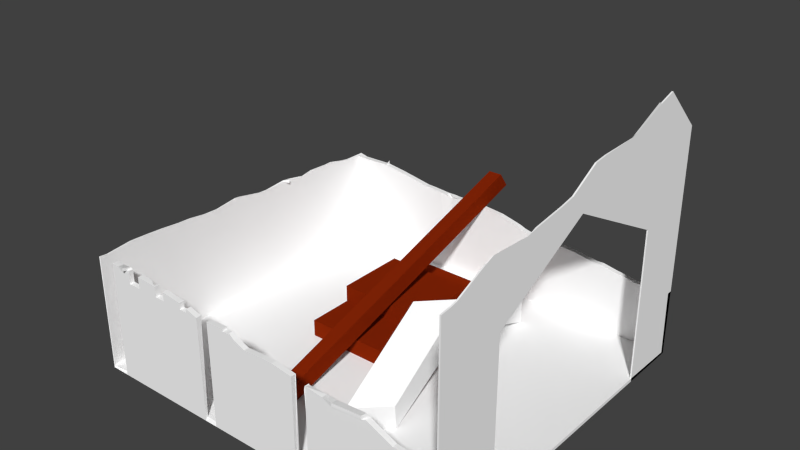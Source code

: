 # Source: babilonic_academy_construction1.blend  (saved by Blender 2.75.0; exported with 4.5.12 LTS)
import bpy
from mathutils import Matrix  # noqa: F401  (used for matrix-valued properties, if any)

bpy.ops.wm.read_factory_settings(use_empty=True)
scene = bpy.context.scene
scene.name = 'Scene'

# ---- collections
col_collection_1 = bpy.data.collections.new('Collection 1'); scene.collection.children.link(col_collection_1)

# ---- materials (node trees are filled in below, after node groups)
mat_greek_academy_wood = bpy.data.materials.new('greek_academy_wood')
mat_greek_academy_wood.alpha_threshold = 0.0
mat_greek_academy_wood.use_transparent_shadow = False
mat_greek_academy_wood.diffuse_color = (0.2346, 0.0185, 0.002125, 1.0)
mat_greek_academy_wood.roughness = 0.5
mat_greek_academy_details3 = bpy.data.materials.new('greek_academy_details3')
mat_greek_academy_details3.alpha_threshold = 0.0
mat_greek_academy_details3.use_transparent_shadow = False
mat_greek_academy_details3.diffuse_color = (1.0, 1.0, 1.0, 1.0)
mat_greek_academy_details3.roughness = 0.5

# ---- material node trees

# ---- world
world_world = bpy.data.worlds.new('World'); scene.world = world_world
world_world.color = (0.05088, 0.05088, 0.05088)
world_world.use_sun_shadow = False
world_world.sun_shadow_jitter_overblur = 0.0
world_world.cycles.sampling_method = 'MANUAL'
world_world.cycles.sample_map_resolution = 256

# ---- meshes
me_plane_002 = bpy.data.meshes.new('Plane.002')
me_plane_002.from_pydata([(2.67, 1.904, 1.465), (2.67, 1.472, 2.442), (2.67, 0.006471, 2.442), (2.67, 0.006471, 1.465), (2.67, 2.251, 1.465), (2.67, 1.74, 2.442), (2.67, 2.917, 2.442), (2.67, 3.193, 1.465), (2.67, 3.203, 1.631), (2.67, 3.198, 1.646), (2.67, 3.151, 1.765), (2.67, 2.951, 2.206), (2.67, 2.932, 2.3), (2.67, 3.018, -1.979e-07), (2.67, 3.427, -2.247e-07), (2.67, 3.3, 0.2267), (2.67, 3.263, 0.4219), (2.67, 3.201, 0.89), (2.67, 3.17, 1.059), (2.67, 2.188, -1.587), (2.67, 3.801, -1.587), (2.67, 3.793, -1.56), (2.67, 3.611, -1.06), (2.67, 3.585, -0.9634), (2.67, 3.559, -0.3908), (2.67, 3.538, -0.1973), (2.67, 1.74, -2.442), (2.67, 3.262, -2.442), (2.67, 3.869, -1.824), (2.67, 1.85, -1.587), (2.67, 1.472, -2.442), (2.67, 0.006471, -1.587), (2.67, 0.006471, -2.442), (2.624, 3.791, -1.615), (2.653, 3.582, -1.002), (2.615, 3.125, 1.086), (2.665, 3.199, 1.651), (0.5157, 0.7235, 0.1692), (0.517, 1.19, 0.1872), (0.615, 0.04966, 1.559), (0.616, 0.3973, 1.572), (0.4043, 0.04998, -1.391), (0.4052, 0.3878, -1.378), (0.9343, 1.19, -0.2321), (0.933, 0.7235, -0.2501), (1.032, 0.04966, 1.14), (1.033, 0.3973, 1.153), (0.8216, 0.04998, -1.81), (0.8225, 0.3878, -1.797), (-1.141, 0.2941, -0.7573), (0.1611, 0.2941, -0.7573), (-1.141, 0.2941, 0.2673), (0.1611, 0.2941, 0.2673), (0.1611, 0.0541, -0.7573), (-1.141, 0.0541, -0.7573), (-1.141, 0.0541, 0.2673), (0.1611, 0.0541, 0.2673), (-0.5552, 0.2941, -0.7573), (-0.5552, 0.2941, 0.2673), (-0.5552, 0.0541, -0.7573), (-0.5552, 0.0541, 0.2673), (-0.4478, 0.2941, -0.7573), (-0.4478, 0.2941, 0.2673), (-0.4478, 0.0541, -0.7573), (-0.4478, 0.0541, 0.2673), (-1.141, 0.2941, -1.942), (0.1611, 0.2941, -1.942), (-1.141, 0.2941, -0.9175), (0.1611, 0.2941, -0.9175), (0.1611, 0.0541, -1.942), (-1.141, 0.0541, -1.942), (-1.141, 0.0541, -0.9175), (0.1611, 0.0541, -0.9175), (-0.5552, 0.2941, -1.942), (-0.5552, 0.2941, -0.9175), (-0.5552, 0.0541, -1.942), (-0.5552, 0.0541, -0.9175), (-0.4478, 0.2941, -1.942), (-0.4478, 0.2941, -0.9175), (-0.4478, 0.0541, -1.942), (-0.4478, 0.0541, -0.9175), (-1.141, 0.5347, -1.417), (0.1611, 0.5347, -1.417), (-1.141, 0.5347, -0.3919), (0.1611, 0.5347, -0.3919), (0.1611, 0.2947, -1.417), (-1.141, 0.2947, -1.417), (-1.141, 0.2947, -0.3919), (0.1611, 0.2947, -0.3919), (-0.5552, 0.5347, -1.417), (-0.5552, 0.5347, -0.3919), (-0.5552, 0.2947, -1.417), (-0.5552, 0.2947, -0.3919), (-0.4478, 0.5347, -1.417), (-0.4478, 0.5347, -0.3919), (-0.4478, 0.2947, -1.417), (-0.4478, 0.2947, -0.3919), (-0.2606, 1.433, -2.904), (-0.463, 1.429, -2.907), (-0.4625, 0.06059, 1.525), (-0.2601, 0.0647, 1.528), (-0.2614, 1.65, -2.753), (-0.4638, 1.646, -2.756), (-0.4633, 0.2784, 1.676), (-0.2609, 0.2825, 1.679), (-0.4627, 0.6762, -0.4693), (-0.2603, 0.6803, -0.4668), (-0.4635, 0.8939, -0.318), (-0.2611, 0.8981, -0.3155), (-0.4627, 0.789, -0.8349), (-0.2603, 0.7931, -0.8324), (-0.4636, 1.007, -0.6837), (-0.2612, 1.011, -0.6812), (-2.67, 1.425, -2.442), (-2.67, 0.006471, -2.442), (-2.67, 0.006471, -1.587), (-2.67, 1.509, -1.587), (-2.67, 1.507, -1.619), (-2.67, 1.509, -1.745), (-2.67, 1.451, -1.993), (-2.67, 1.432, -2.116), (-2.67, 1.425, -2.432), (-2.403, 1.401, -2.442), (-2.403, 0.006471, -2.442), (-2.662, 1.423, -2.442), (-2.549, 1.398, -2.442), (-2.403, 0.006471, -1.587), (-2.67, 0.006471, -4.243e-10), (-2.67, 1.592, -1.044e-07), (-2.67, 1.538, -0.2761), (-2.67, 1.532, -0.4137), (-2.67, 1.558, -0.7423), (-2.67, 1.549, -0.8375), (-2.67, 1.493, -1.135), (-2.67, 1.523, -1.322), (-2.099, 1.408, -2.442), (-2.099, 0.006471, -2.442), (-2.109, 1.408, -2.442), (-2.099, 1.408, -2.442), (-2.403, 0.006471, -4.243e-10), (-2.099, 0.006471, -1.587), (-2.67, 0.006471, 1.465), (-2.67, 1.656, 1.465), (-2.67, 1.629, 1.177), (-2.67, 1.621, 0.9902), (-2.67, 1.588, 0.7425), (-2.67, 1.58, 0.5204), (-2.67, 1.62, 0.1801), (-2.67, 1.612, 0.09909), (-1.916, 1.384, -2.442), (-1.916, 0.006471, -2.442), (-2.403, 0.006471, 1.465), (-2.099, 0.006471, -4.243e-10), (-1.916, 0.006471, -1.587), (-2.67, 1.472, 2.442), (-2.67, 1.679, 1.972), (-2.67, 1.68, 1.97), (-2.67, 1.677, 1.862), (-2.67, 1.668, 1.662), (-2.67, 1.657, 1.486), (-2.67, 0.006471, 2.442), (-1.606, 1.336, -2.442), (-1.606, 0.006471, -2.442), (-1.789, 1.367, -2.442), (-1.667, 1.346, -2.442), (-2.403, 0.006471, 2.442), (-2.099, 0.006471, 1.465), (-1.916, 0.006471, -4.243e-10), (-1.606, 0.006471, -1.587), (-2.67, 0.006471, 2.442), (-2.67, 1.655, 2.442), (-2.67, 1.651, 2.419), (-2.67, 1.645, 2.324), (-1.461, 1.311, -2.442), (-1.461, 0.006471, -2.442), (-2.403, 0.006471, 2.442), (-2.099, 0.006471, 2.442), (-1.916, 0.006471, 1.465), (-1.606, 0.006471, -4.243e-10), (-1.461, 0.006471, -1.587), (-2.67, 1.472, 2.442), (-2.67, 1.655, 2.442), (-1.171, 1.281, -2.442), (-1.171, 0.006471, -2.442), (-1.33, 1.288, -2.442), (-1.23, 1.285, -2.442), (-2.403, 1.472, 2.442), (-2.099, 1.472, 2.442), (-2.403, 1.472, 2.442), (-1.916, 0.006471, 2.442), (-1.606, 0.006471, 1.465), (-1.461, 0.006471, -4.243e-10), (-1.171, 0.006471, -1.587), (-2.67, 0.006471, 2.442), (-2.403, 0.006471, 2.442), (-2.67, 1.655, 2.442), (-1.055, 1.273, -2.442), (-1.055, 0.006471, -2.442), (-2.403, 1.472, 2.442), (-1.916, 1.472, 2.442), (-2.403, 1.646, 2.442), (-2.099, 1.647, 2.442), (-2.129, 1.651, 2.442), (-2.292, 1.647, 2.442), (-1.606, 0.006471, 2.442), (-1.461, 0.006471, 1.465), (-1.171, 0.006471, -4.243e-10), (-1.055, 0.006471, -1.587), (-2.67, 1.472, 2.442), (-2.67, 1.655, 2.442), (-0.8811, 1.267, -2.442), (-0.8811, 0.006471, -2.442), (-0.9487, 1.265, -2.442), (-2.403, 1.646, 2.442), (-2.403, 1.646, 2.442), (-2.403, 1.646, 2.442), (-2.403, 1.646, 2.442), (-1.606, 1.472, 2.442), (-1.461, 0.006471, 2.442), (-1.171, 0.006471, 1.465), (-1.055, 0.006471, -4.243e-10), (-0.8811, 0.006471, -1.587), (-2.67, 1.655, 2.442), (-0.7035, 1.263, -2.442), (-0.7035, 0.006471, -2.442), (-0.8441, 1.268, -2.442), (-0.7686, 1.262, -2.442), (-1.461, 1.472, 2.442), (-1.916, 1.637, 2.442), (-1.606, 1.618, 2.442), (-1.642, 1.621, 2.442), (-1.653, 1.622, 2.442), (-1.751, 1.629, 2.442), (-1.171, 0.006471, 2.442), (-1.055, 0.006471, 1.465), (-0.8811, 0.006471, -4.243e-10), (-0.7035, 0.006471, -1.587), (-0.4337, 1.265, -2.442), (-0.4337, 0.006471, -2.442), (-1.171, 1.472, 2.442), (-1.055, 0.006471, 2.442), (-0.8811, 0.006471, 1.465), (-0.7035, 0.006471, -4.243e-10), (-0.4337, 0.006471, -1.587), (-0.3257, 1.262, -2.442), (-0.3257, 0.006471, -2.442), (-0.3633, 1.266, -2.442), (-1.055, 1.472, 2.442), (-1.461, 1.599, 2.442), (-1.171, 1.561, 2.442), (-1.181, 1.564, 2.442), (-1.291, 1.576, 2.442), (-0.8811, 0.006471, 2.442), (-0.7035, 0.006471, 1.465), (-0.4337, 0.006471, -4.243e-10), (-0.3257, 0.006471, -1.587), (-0.03423, 1.233, -2.442), (-0.03423, 0.006471, -2.442), (-0.253, 1.253, -2.442), (-0.8811, 1.472, 2.442), (-0.7035, 0.006471, 2.442), (-0.4337, 0.006471, 1.465), (-0.3257, 0.006471, -4.243e-10), (-0.03423, 0.006471, -1.587), (0.06778, 1.215, -2.442), (0.06778, 0.006471, -2.442), (0.01281, 1.229, -2.442), (-1.055, 1.526, 2.442), (-0.8811, 1.473, 2.442), (-0.4337, 0.006471, 2.442), (-0.3257, 0.006471, 1.465), (-0.03423, 0.006471, -4.243e-10), (0.06778, 0.006471, -1.587), (0.3568, 1.139, -2.442), (0.3568, 0.006471, -2.442), (0.302, 1.159, -2.442), (-0.4337, 1.472, 2.442), (-0.7035, 1.472, 2.442), (-0.3257, 0.006471, 2.442), (-0.03423, 0.006471, 1.465), (0.06778, 0.006471, -4.243e-10), (0.3568, 0.006471, -1.587), (0.4724, 1.106, -2.442), (0.4724, 0.006471, -2.442), (0.4056, 1.12, -2.442), (-0.3257, 1.472, 2.442), (-0.7035, 1.488, 2.442), (-0.4337, 1.503, 2.442), (-0.6912, 1.489, 2.442), (-0.03423, 0.006471, 2.442), (0.06778, 0.006471, 1.465), (0.3568, 0.006471, -4.243e-10), (0.4724, 0.006471, -1.587), (0.6459, 1.067, -2.442), (0.6459, 0.006471, -2.442), (-0.3028, 1.472, 2.442), (-0.03423, 1.366, 2.442), (-0.08903, 1.363, 2.442), (-0.2454, 1.426, 2.442), (0.06778, 0.006471, 2.442), (0.3568, 0.006471, 1.465), (0.4724, 0.006471, -4.243e-10), (0.6459, 0.006471, -1.587), (0.8483, 1.041, -2.442), (0.8483, 0.006471, -2.442), (0.7182, 1.051, -2.442), (0.8345, 1.038, -2.442), (-0.3257, 1.49, 2.442), (0.06778, 1.372, 2.442), (0.3568, 0.006471, 2.442), (0.4724, 0.006471, 1.465), (0.6459, 0.006471, -4.243e-10), (0.8483, 0.006471, -1.587), (1.158, 1.077, -2.442), (1.158, 0.006471, -2.442), (1.07, 1.085, -2.442), (0.3568, 1.378, 2.442), (0.3483, 1.379, 2.442), (0.1904, 1.379, 2.442), (0.4724, 0.006471, 2.442), (0.6459, 0.006471, 1.465), (0.8483, 0.006471, -4.243e-10), (1.158, 0.006471, -1.587), (1.282, 1.064, -2.442), (1.282, 0.006471, -2.442), (1.25, 1.069, -2.442), (0.4724, 1.361, 2.442), (0.6459, 0.006471, 2.442), (0.8483, 0.006471, 1.465), (1.158, 0.006471, -4.243e-10), (1.282, 0.006471, -1.587), (1.616, 1.019, -2.442), (1.616, 0.006471, -2.442), (1.573, 1.018, -2.442), (0.6459, 1.336, 2.442), (0.8483, 0.006471, 2.442), (1.158, 0.006471, 1.465), (1.282, 0.006471, -4.243e-10), (1.616, 0.006471, -1.587), (1.733, 1.009, -2.442), (1.733, 0.006471, -2.442), (1.671, 1.021, -2.442), (0.6459, 0.006471, 2.442), (0.6459, 1.336, 2.442), (0.8483, 0.006471, 2.442), (1.158, 0.006471, 2.442), (1.282, 0.006471, 1.465), (1.616, 0.006471, -4.243e-10), (1.733, 0.006471, -1.587), (2.065, 0.9588, -2.442), (2.065, 0.006471, -2.442), (1.89, 0.9802, -2.442), (0.6459, 1.336, 2.442), (0.8483, 1.307, 2.442), (0.8483, 1.307, 2.442), (0.8483, 1.307, 2.442), (1.158, 1.271, 2.442), (1.106, 1.276, 2.442), (0.8558, 1.306, 2.442), (1.282, 0.006471, 2.442), (1.616, 0.006471, 1.465), (1.733, 0.006471, -4.243e-10), (2.065, 0.006471, -1.587), (2.181, 0.9388, -2.442), (2.181, 0.006471, -2.442), (2.114, 0.9529, -2.442), (1.282, 1.258, 2.442), (1.28, 1.258, 2.442), (1.616, 0.006471, 2.442), (1.733, 0.006471, 1.465), (2.065, 0.006471, -4.243e-10), (2.181, 0.006471, -1.587), (2.397, 0.9472, -2.442), (2.397, 0.006471, -2.442), (2.197, 0.9355, -2.442), (1.616, 1.283, 2.442), (1.31, 1.262, 2.442), (1.733, 0.006471, 2.442), (2.065, 0.006471, 1.465), (2.181, 0.006471, -4.243e-10), (2.397, 0.006471, -1.587), (2.67, 0.956, -2.442), (2.67, 0.006471, -2.442), (2.59, 0.9586, -2.442), (1.733, 1.272, 2.442), (1.722, 1.278, 2.442), (1.687, 1.288, 2.442), (2.065, 0.006471, 2.442), (2.181, 0.006471, 1.465), (2.397, 0.006471, -4.243e-10), (2.67, 0.006471, -1.587), (2.065, 1.122, 2.442), (2.181, 0.006471, 2.442), (2.397, 0.006471, 1.465), (2.67, 0.006471, -4.243e-10), (2.181, 1.108, 2.442), (2.083, 1.114, 2.442), (2.397, 0.006471, 2.442), (2.67, 0.006471, 1.465), (2.397, 1.117, 2.442), (2.197, 1.106, 2.442), (2.67, 0.006471, 2.442), (-0.8537, 1.265, -2.391), (0.8477, 1.301, 2.372), (-2.101, 1.408, -2.449), (-2.134, 1.657, 2.505), (-1.637, 1.621, 2.423), (-2.598, 1.566, -0.8132), (-1.303, 1.597, 2.558), (1.689, 1.288, 2.481), (1.276, 1.26, 2.488), (2.651, 1.904, 1.465), (2.651, 1.472, 2.442), (2.651, 0.006471, 2.442), (2.651, 0.006471, 1.465), (2.651, 2.251, 1.465), (2.651, 1.74, 2.442), (2.651, 2.917, 2.442), (2.659, 3.154, 1.47), (2.659, 3.163, 1.628), (2.655, 3.171, 1.625), (2.651, 3.149, 1.763), (2.651, 2.951, 2.206), (2.651, 2.932, 2.3), (2.651, 3.018, -1.979e-07), (2.651, 3.427, -2.247e-07), (2.651, 3.3, 0.2267), (2.651, 3.263, 0.4219), (2.651, 3.201, 0.89), (2.654, 3.146, 1.062), (2.651, 2.188, -1.587), (2.651, 3.801, -1.587), (2.654, 3.77, -1.579), (2.658, 3.577, -1.086), (2.652, 3.568, -0.9739), (2.651, 3.559, -0.3908), (2.651, 3.538, -0.1973), (2.651, 1.74, -2.442), (2.651, 3.262, -2.442), (2.651, 3.869, -1.824), (2.651, 1.85, -1.587), (2.651, 1.472, -2.442), (2.651, 0.006471, -1.587), (2.651, 0.006471, -2.442), (2.627, 3.75, -1.649), (2.658, 3.539, -1.031), (2.621, 3.079, 1.091), (2.664, 3.154, 1.629), (0.5158, 0.7715, 0.171), (0.5169, 1.142, 0.1853), (0.6128, 0.09254, 1.528), (0.6114, 0.3775, 1.509), (0.4067, 0.09165, -1.356), (0.4096, 0.3656, -1.316), (0.9232, 1.151, -0.2226), (0.9172, 0.7484, -0.2332), (1.02, 0.0854, 1.124), (1.018, 0.3818, 1.115), (0.8134, 0.08471, -1.771), (0.8144, 0.3704, -1.737), (-1.13, 0.2664, -0.7158), (0.15, 0.2664, -0.7158), (-1.13, 0.2664, 0.2257), (0.15, 0.2664, 0.2257), (0.15, 0.08182, -0.7158), (-1.13, 0.08182, -0.7158), (-1.13, 0.08182, 0.2257), (0.15, 0.08182, 0.2257), (-0.5552, 0.2602, -0.7064), (-0.5552, 0.2602, 0.2164), (-0.5552, 0.08804, -0.7064), (-0.5552, 0.08804, 0.2164), (-0.4478, 0.2602, -0.7064), (-0.4478, 0.2602, 0.2164), (-0.4478, 0.08804, -0.7064), (-0.4478, 0.08804, 0.2164), (-1.13, 0.2664, -1.901), (0.15, 0.2664, -1.901), (-1.13, 0.2664, -0.9591), (0.15, 0.2664, -0.9591), (0.15, 0.08182, -1.901), (-1.13, 0.08182, -1.901), (-1.13, 0.08182, -0.9591), (0.15, 0.08182, -0.9591), (-0.5552, 0.2602, -1.891), (-0.5552, 0.2602, -0.9684), (-0.5552, 0.08804, -1.891), (-0.5552, 0.08804, -0.9684), (-0.4478, 0.2602, -1.891), (-0.4478, 0.2602, -0.9684), (-0.4478, 0.08804, -1.891), (-0.4478, 0.08804, -0.9684), (-1.13, 0.5069, -1.375), (0.15, 0.5069, -1.375), (-1.13, 0.5069, -0.4335), (0.15, 0.5069, -0.4335), (0.15, 0.3224, -1.375), (-1.13, 0.3224, -1.375), (-1.13, 0.3224, -0.4335), (0.15, 0.3224, -0.4335), (-0.5552, 0.5007, -1.366), (-0.5552, 0.5007, -0.4428), (-0.5552, 0.3286, -1.366), (-0.5552, 0.3286, -0.4428), (-0.4478, 0.5007, -1.366), (-0.4478, 0.5007, -0.4428), (-0.4478, 0.3286, -1.366), (-0.4478, 0.3286, -0.4428), (-0.2742, 1.418, -2.858), (-0.4494, 1.415, -2.86), (-0.4489, 0.07512, 1.479), (-0.2736, 0.07868, 1.481), (-0.2724, 1.613, -2.733), (-0.4526, 1.61, -2.735), (-0.4521, 0.2651, 1.621), (-0.2719, 0.2687, 1.623), (-0.4435, 0.6766, -0.469), (-0.2795, 0.6799, -0.467), (-0.4498, 0.8634, -0.3393), (-0.2746, 0.867, -0.3371), (-0.4435, 0.7894, -0.8347), (-0.2795, 0.7927, -0.8326), (-0.4499, 0.9763, -0.7049), (-0.2746, 0.9798, -0.7027), (-2.66, 1.396, -2.401), (-2.659, 0.03418, -2.4), (-2.656, 0.04041, -1.587), (-2.651, 1.509, -1.587), (-2.651, 1.507, -1.619), (-2.651, 1.509, -1.745), (-2.651, 1.451, -1.993), (-2.651, 1.432, -2.116), (-2.652, 1.407, -2.433), (-2.403, 1.401, -2.37), (-2.403, 0.04041, -2.391), (-2.662, 1.418, -2.37), (-2.549, 1.398, -2.37), (-2.403, 0.05447, -1.587), (-2.656, 0.04041, -2.65e-09), (-2.651, 1.592, -1.044e-07), (-2.651, 1.538, -0.2761), (-2.651, 1.532, -0.4137), (-2.652, 1.539, -0.7382), (-2.653, 1.529, -0.8332), (-2.651, 1.493, -1.135), (-2.651, 1.523, -1.322), (-2.099, 1.408, -2.37), (-2.099, 0.04041, -2.391), (-2.109, 1.411, -2.37), (-2.099, 1.419, -2.372), (-2.403, 0.05447, -3.571e-09), (-2.099, 0.05447, -1.587), (-2.656, 0.04041, 1.465), (-2.651, 1.656, 1.465), (-2.651, 1.629, 1.177), (-2.651, 1.621, 0.9902), (-2.651, 1.588, 0.7425), (-2.651, 1.58, 0.5204), (-2.651, 1.62, 0.1801), (-2.651, 1.612, 0.09909), (-1.916, 1.384, -2.37), (-1.916, 0.04041, -2.391), (-2.403, 0.05447, 1.465), (-2.099, 0.05447, -3.571e-09), (-1.916, 0.05447, -1.587), (-2.651, 1.472, 2.442), (-2.651, 1.679, 1.972), (-2.651, 1.68, 1.97), (-2.651, 1.677, 1.862), (-2.651, 1.668, 1.662), (-2.651, 1.657, 1.486), (-2.656, 0.04041, 2.442), (-1.606, 1.336, -2.37), (-1.606, 0.04041, -2.391), (-1.789, 1.367, -2.37), (-1.667, 1.346, -2.37), (-2.403, 0.0494, 2.41), (-2.099, 0.05447, 1.465), (-1.916, 0.05447, -3.571e-09), (-1.606, 0.05447, -1.587), (-2.656, 0.01525, 2.393), (-2.651, 1.655, 2.442), (-2.651, 1.651, 2.419), (-2.651, 1.645, 2.324), (-1.461, 1.311, -2.37), (-1.461, 0.04041, -2.391), (-2.39, 0.0157, 2.39), (-2.099, 0.04041, 2.391), (-1.916, 0.05447, 1.465), (-1.606, 0.05447, -3.571e-09), (-1.461, 0.05447, -1.587), (-2.656, 1.473, 2.392), (-2.656, 1.656, 2.392), (-1.171, 1.281, -2.37), (-1.171, 0.04041, -2.391), (-1.33, 1.288, -2.37), (-1.23, 1.285, -2.37), (-2.39, 1.473, 2.389), (-2.099, 1.472, 2.37), (-2.403, 1.472, 2.37), (-1.916, 0.04041, 2.391), (-1.606, 0.05447, 1.465), (-1.461, 0.05447, -3.571e-09), (-1.171, 0.05447, -1.587), (-2.656, 0.01525, 2.393), (-2.39, 0.0157, 2.39), (-2.656, 1.656, 2.392), (-1.055, 1.273, -2.37), (-1.055, 0.04041, -2.391), (-2.39, 1.473, 2.389), (-1.916, 1.472, 2.37), (-2.403, 1.646, 2.37), (-2.099, 1.647, 2.37), (-2.129, 1.668, 2.375), (-2.292, 1.648, 2.37), (-1.606, 0.04041, 2.391), (-1.461, 0.05447, 1.465), (-1.171, 0.05447, -3.571e-09), (-1.055, 0.05447, -1.587), (-2.656, 1.473, 2.392), (-2.656, 1.656, 2.392), (-0.8809, 1.232, -2.393), (-0.8811, 0.04041, -2.391), (-0.9487, 1.263, -2.37), (-2.39, 1.647, 2.389), (-2.39, 1.647, 2.389), (-2.39, 1.647, 2.389), (-2.39, 1.647, 2.389), (-1.606, 1.472, 2.37), (-1.461, 0.04041, 2.391), (-1.171, 0.05447, 1.465), (-1.055, 0.05447, -3.571e-09), (-0.8811, 0.05447, -1.587), (-2.656, 1.656, 2.392), (-0.7035, 1.263, -2.37), (-0.7035, 0.04041, -2.391), (-0.8443, 1.232, -2.394), (-0.7686, 1.26, -2.37), (-1.461, 1.472, 2.37), (-1.916, 1.637, 2.37), (-1.606, 1.618, 2.37), (-1.643, 1.592, 2.385), (-1.653, 1.588, 2.39), (-1.751, 1.629, 2.37), (-1.171, 0.04041, 2.391), (-1.055, 0.05447, 1.465), (-0.8811, 0.05447, -3.571e-09), (-0.7035, 0.05447, -1.587), (-0.4337, 1.265, -2.37), (-0.4337, 0.04041, -2.391), (-1.171, 1.472, 2.37), (-1.055, 0.04041, 2.391), (-0.8811, 0.05447, 1.465), (-0.7035, 0.05447, -3.571e-09), (-0.4337, 0.05447, -1.587), (-0.3257, 1.262, -2.37), (-0.3257, 0.04041, -2.391), (-0.3633, 1.266, -2.37), (-1.055, 1.472, 2.37), (-1.461, 1.599, 2.37), (-1.171, 1.561, 2.37), (-1.181, 1.564, 2.37), (-1.291, 1.576, 2.37), (-0.8811, 0.0494, 2.41), (-0.7035, 0.05447, 1.465), (-0.4337, 0.05447, -3.571e-09), (-0.3257, 0.05447, -1.587), (-0.03423, 1.233, -2.37), (-0.03423, 0.04041, -2.391), (-0.253, 1.253, -2.37), (-0.8811, 1.472, 2.37), (-0.7035, 0.0494, 2.41), (-0.4337, 0.05447, 1.465), (-0.3257, 0.05447, -3.571e-09), (-0.03423, 0.05447, -1.587), (0.06778, 1.215, -2.37), (0.06778, 0.04041, -2.391), (0.01281, 1.229, -2.37), (-1.055, 1.526, 2.37), (-0.8811, 1.473, 2.37), (-0.4337, 0.04041, 2.391), (-0.3257, 0.05447, 1.465), (-0.03423, 0.05447, -3.571e-09), (0.06778, 0.05447, -1.587), (0.3568, 1.139, -2.37), (0.3568, 0.04041, -2.391), (0.302, 1.159, -2.37), (-0.4337, 1.472, 2.37), (-0.7035, 1.472, 2.37), (-0.3257, 0.04041, 2.391), (-0.03423, 0.05447, 1.465), (0.06778, 0.05447, -3.571e-09), (0.3568, 0.05447, -1.587), (0.4724, 1.106, -2.37), (0.4724, 0.04041, -2.391), (0.4056, 1.12, -2.37), (-0.3257, 1.472, 2.37), (-0.7035, 1.488, 2.37), (-0.4337, 1.503, 2.37), (-0.6912, 1.489, 2.37), (-0.03423, 0.04041, 2.391), (0.06778, 0.05447, 1.465), (0.3568, 0.05447, -3.571e-09), (0.4724, 0.05447, -1.587), (0.6459, 1.067, -2.37), (0.6459, 0.04041, -2.391), (-0.3028, 1.472, 2.37), (-0.03423, 1.366, 2.37), (-0.08903, 1.363, 2.37), (-0.2454, 1.426, 2.37), (0.06778, 0.04041, 2.391), (0.3568, 0.05447, 1.465), (0.4724, 0.05447, -3.571e-09), (0.6459, 0.05447, -1.587), (0.8483, 1.041, -2.37), (0.8483, 0.04041, -2.391), (0.7182, 1.051, -2.37), (0.8345, 1.038, -2.37), (-0.3257, 1.49, 2.37), (0.06778, 1.372, 2.37), (0.3568, 0.04041, 2.391), (0.4724, 0.05447, 1.465), (0.6459, 0.05447, -3.571e-09), (0.8483, 0.05447, -1.587), (1.158, 1.077, -2.37), (1.158, 0.04041, -2.391), (1.07, 1.085, -2.37), (0.3568, 1.378, 2.37), (0.3483, 1.379, 2.37), (0.1904, 1.379, 2.37), (0.4724, 0.04041, 2.391), (0.6459, 0.05447, 1.465), (0.8483, 0.05447, -3.571e-09), (1.158, 0.05447, -1.587), (1.282, 1.064, -2.37), (1.282, 0.04041, -2.391), (1.25, 1.069, -2.37), (0.4724, 1.361, 2.37), (0.6459, 0.0494, 2.41), (0.8483, 0.05447, 1.465), (1.158, 0.05447, -3.571e-09), (1.282, 0.05447, -1.587), (1.616, 1.019, -2.37), (1.616, 0.04041, -2.391), (1.573, 1.018, -2.37), (0.6459, 1.336, 2.37), (0.8483, 0.0494, 2.41), (1.158, 0.05447, 1.465), (1.282, 0.05447, -3.571e-09), (1.616, 0.05447, -1.587), (1.733, 1.009, -2.37), (1.733, 0.04041, -2.391), (1.671, 1.021, -2.37), (0.6413, 0.01856, 2.374), (0.6412, 1.339, 2.372), (0.8425, 0.01832, 2.376), (1.158, 0.04041, 2.391), (1.282, 0.05447, 1.465), (1.616, 0.05447, -3.571e-09), (1.733, 0.05447, -1.587), (2.065, 0.9588, -2.37), (2.065, 0.04041, -2.391), (1.89, 0.9802, -2.37), (0.6412, 1.339, 2.372), (0.8472, 1.259, 2.451), (0.8472, 1.259, 2.451), (0.8473, 1.262, 2.418), (1.159, 1.304, 2.39), (1.106, 1.277, 2.37), (0.8554, 1.289, 2.375), (1.282, 0.04041, 2.391), (1.616, 0.05447, 1.465), (1.733, 0.05447, -3.571e-09), (2.065, 0.05447, -1.587), (2.181, 0.9388, -2.37), (2.181, 0.04041, -2.391), (2.114, 0.9529, -2.37), (1.281, 1.291, 2.389), (1.279, 1.291, 2.39), (1.616, 0.04041, 2.391), (1.733, 0.05447, 1.465), (2.065, 0.05447, -3.571e-09), (2.181, 0.05447, -1.587), (2.397, 0.9472, -2.37), (2.397, 0.04041, -2.391), (2.197, 0.9355, -2.37), (1.616, 1.317, 2.391), (1.31, 1.296, 2.391), (1.733, 0.04041, 2.391), (2.065, 0.05447, 1.465), (2.181, 0.05447, -3.571e-09), (2.397, 0.05447, -1.587), (2.67, 0.956, -2.37), (2.67, 0.04041, -2.391), (2.59, 0.9586, -2.37), (1.733, 1.272, 2.37), (1.722, 1.282, 2.37), (1.687, 1.322, 2.391), (2.065, 0.04041, 2.391), (2.181, 0.05447, 1.465), (2.397, 0.05447, -3.571e-09), (2.67, 0.05447, -1.587), (2.065, 1.122, 2.37), (2.181, 0.04041, 2.391), (2.397, 0.05447, 1.465), (2.67, 0.05447, -3.571e-09), (2.181, 1.108, 2.37), (2.083, 1.114, 2.37), (2.397, 0.0494, 2.41), (2.67, 0.05447, 1.465), (2.397, 1.117, 2.37), (2.197, 1.106, 2.37), (2.67, 0.05447, 2.442), (-0.8538, 1.217, -2.398), (0.8466, 1.254, 2.381), (-2.101, 1.456, -2.448), (-2.134, 1.705, 2.494), (-1.637, 1.573, 2.423), (-2.596, 1.518, -0.8031), (-1.294, 1.597, 2.494), (1.69, 1.336, 2.479), (1.276, 1.308, 2.484)], [(406, 408), (817, 819)], [(0, 1, 2, 3), (4, 5, 1, 0), (6, 5, 4, 7, 8, 9, 10, 11, 12), (7, 4, 13, 14, 15, 16, 17, 18), (14, 13, 19, 20, 21, 22, 23, 24, 25), (20, 19, 26, 27, 28), (26, 19, 29, 30), (30, 29, 31, 32), (21, 33, 34, 22), (22, 34, 23), (36, 8, 7, 18, 35), (9, 36, 10), (8, 36, 9), (42, 38, 43, 48), (37, 41, 47, 44), (48, 43, 44, 47), (43, 46, 45, 44), (39, 37, 44, 45), (40, 39, 45, 46), (41, 42, 48, 47), (38, 40, 46, 43), (61, 50, 53, 63), (59, 60, 55, 54), (51, 49, 54, 55), (58, 51, 55, 60), (50, 52, 56, 53), (62, 58, 60, 64), (63, 64, 60, 59), (49, 57, 59, 54), (53, 56, 64, 63), (52, 62, 64, 56), (57, 61, 63, 59), (49, 51, 58, 62, 52, 50, 61, 57), (77, 66, 69, 79), (75, 76, 71, 70), (67, 65, 70, 71), (74, 67, 71, 76), (66, 68, 72, 69), (78, 74, 76, 80), (79, 80, 76, 75), (65, 73, 75, 70), (69, 72, 80, 79), (68, 78, 80, 72), (73, 77, 79, 75), (65, 67, 74, 78, 68, 66, 77, 73), (93, 82, 85, 95), (91, 92, 87, 86), (83, 81, 86, 87), (90, 83, 87, 92), (82, 84, 88, 85), (94, 90, 92, 96), (95, 96, 92, 91), (81, 89, 91, 86), (85, 88, 96, 95), (84, 94, 96, 88), (89, 93, 95, 91), (81, 83, 90, 94, 84, 82, 93, 89), (110, 97, 101, 112), (108, 107, 103, 104), (105, 99, 103, 107), (99, 100, 104, 103), (97, 98, 102, 101), (109, 105, 107, 111), (112, 111, 107, 108), (100, 106, 108, 104), (101, 102, 111, 112), (98, 109, 111, 102), (106, 110, 112, 108), (113, 114, 115, 116, 117, 118, 119, 120, 121), (122, 123, 114, 113, 124, 125), (115, 114, 123, 126), (116, 115, 127, 128, 129, 130, 131, 132, 133, 134), (135, 136, 123, 122, 137, 138), (127, 115, 126, 139), (126, 123, 136, 140), (128, 127, 141, 142, 143, 144, 145, 146, 147, 148), (149, 150, 136, 135), (141, 127, 139, 151), (139, 126, 140, 152), (140, 136, 150, 153), (154, 155, 156, 157, 158, 159, 142, 141, 160), (161, 162, 150, 149, 163, 164), (160, 141, 151, 165), (151, 139, 152, 166), (152, 140, 153, 167), (153, 150, 162, 168), (155, 154, 170, 171, 172), (173, 174, 162, 161), (165, 175, 169, 160), (165, 151, 166, 176), (166, 152, 167, 177), (167, 153, 168, 178), (168, 162, 174, 179), (180, 154, 160, 169), (170, 154, 180, 181), (182, 183, 174, 173, 184, 185), (187, 188, 165, 176), (176, 166, 177, 189), (177, 167, 178, 190), (178, 168, 179, 191), (179, 174, 183, 192), (169, 193, 208, 180), (175, 194, 193, 169), (181, 180, 195), (196, 197, 183, 182), (188, 186, 175, 165), (186, 198, 194, 175), (199, 187, 176, 189), (200, 188, 187, 201, 202, 203), (189, 177, 190, 204), (190, 178, 191, 205), (191, 179, 192, 206), (192, 183, 197, 207), (195, 180, 208, 209), (210, 211, 197, 196, 212), (213, 186, 188, 214), (215, 198, 186, 216), (217, 199, 189, 204), (214, 188, 200), (204, 190, 205, 218), (205, 191, 206, 219), (206, 192, 207, 220), (207, 197, 211, 221), (209, 208, 222), (223, 224, 211, 210, 225, 226), (216, 186, 213), (227, 217, 204, 218), (228, 199, 217, 229, 230, 231, 232), (218, 205, 219, 233), (219, 206, 220, 234), (220, 207, 221, 235), (221, 211, 224, 236), (237, 238, 224, 223), (239, 227, 218, 233), (233, 219, 234, 240), (234, 220, 235, 241), (235, 221, 236, 242), (236, 224, 238, 243), (244, 245, 238, 237, 246), (247, 239, 233, 240), (248, 227, 239, 249, 250, 251), (240, 234, 241, 252), (241, 235, 242, 253), (242, 236, 243, 254), (243, 238, 245, 255), (256, 257, 245, 244, 258), (259, 247, 240, 252), (252, 241, 253, 260), (253, 242, 254, 261), (254, 243, 255, 262), (255, 245, 257, 263), (264, 265, 257, 256, 266), (267, 247, 259, 268), (260, 253, 261, 269), (261, 254, 262, 270), (262, 255, 263, 271), (263, 257, 265, 272), (273, 274, 265, 264, 275), (276, 277, 260, 269), (269, 261, 270, 278), (270, 262, 271, 279), (271, 263, 272, 280), (272, 265, 274, 281), (282, 283, 274, 273, 284), (285, 276, 269, 278), (286, 277, 276, 287, 288), (278, 270, 279, 289), (279, 271, 280, 290), (280, 272, 281, 291), (281, 274, 283, 292), (293, 294, 283, 282), (295, 285, 278, 289, 296, 297, 298), (289, 279, 290, 299), (290, 280, 291, 300), (291, 281, 292, 301), (292, 283, 294, 302), (303, 304, 294, 293, 305, 306), (307, 285, 295), (296, 289, 299, 308), (299, 290, 300, 309), (300, 291, 301, 310), (301, 292, 302, 311), (302, 294, 304, 312), (313, 314, 304, 303, 315), (308, 299, 309, 316, 317, 318), (309, 300, 310, 319), (310, 301, 311, 320), (311, 302, 312, 321), (312, 304, 314, 322), (323, 324, 314, 313, 325), (316, 309, 319, 326), (319, 310, 320, 327), (320, 311, 321, 328), (321, 312, 322, 329), (322, 314, 324, 330), (331, 332, 324, 323, 333), (326, 319, 327, 334), (327, 320, 328, 335), (328, 321, 329, 336), (329, 322, 330, 337), (330, 324, 332, 338), (339, 340, 332, 331, 341), (334, 327, 342, 343), (335, 344, 342, 327), (335, 328, 336, 345), (336, 329, 337, 346), (337, 330, 338, 347), (338, 332, 340, 348), (349, 350, 340, 339, 351), (343, 342, 352), (353, 344, 335, 354), (355, 335, 345, 356, 357, 358), (345, 336, 346, 359), (346, 337, 347, 360), (347, 338, 348, 361), (348, 340, 350, 362), (363, 364, 350, 349, 365), (354, 335, 355), (356, 345, 359, 366, 367), (359, 346, 360, 368), (360, 347, 361, 369), (361, 348, 362, 370), (362, 350, 364, 371), (372, 373, 364, 363, 374), (366, 359, 368, 375, 376), (368, 360, 369, 377), (369, 361, 370, 378), (370, 362, 371, 379), (371, 364, 373, 380), (381, 382, 373, 372, 383), (375, 368, 377, 384, 385, 386), (377, 369, 378, 387), (378, 370, 379, 388), (379, 371, 380, 389), (380, 373, 382, 390), (384, 377, 387, 391), (387, 378, 388, 392), (388, 379, 389, 393), (389, 380, 390, 394), (391, 387, 392, 395, 396), (392, 388, 393, 397), (393, 389, 394, 398), (395, 392, 397, 399, 400), (397, 393, 398, 401), (225, 402, 226), (212, 402, 225, 210), (138, 137, 404), (203, 202, 405), (354, 353, 355), (403, 355, 353, 354, 355, 358), (214, 200, 215, 216, 213), (231, 406, 232), (386, 385, 409), (170, 181, 195, 209, 222), (170, 222, 209), (230, 406, 231), (357, 356, 367, 410), (410, 376, 375, 386, 409), (121, 124, 113), (131, 407, 132), (410, 367, 366, 376), (334, 343, 352), (414, 413, 412, 411), (411, 412, 416, 415), (423, 422, 421, 420, 419, 418, 415, 416, 417), (429, 428, 427, 426, 425, 424, 415, 418), (436, 435, 434, 433, 432, 431, 430, 424, 425), (439, 438, 437, 430, 431), (441, 440, 430, 437), (443, 442, 440, 441), (433, 445, 444, 432), (434, 445, 433), (446, 429, 418, 419, 447), (421, 447, 420), (420, 447, 419), (459, 454, 449, 453), (455, 458, 452, 448), (458, 455, 454, 459), (455, 456, 457, 454), (456, 455, 448, 450), (457, 456, 450, 451), (458, 459, 453, 452), (454, 457, 451, 449), (474, 464, 461, 472), (465, 466, 471, 470), (466, 465, 460, 462), (471, 466, 462, 469), (464, 467, 463, 461), (475, 471, 469, 473), (470, 471, 475, 474), (465, 470, 468, 460), (474, 475, 467, 464), (467, 475, 473, 463), (470, 474, 472, 468), (468, 472, 461, 463, 473, 469, 462, 460), (490, 480, 477, 488), (481, 482, 487, 486), (482, 481, 476, 478), (487, 482, 478, 485), (480, 483, 479, 477), (491, 487, 485, 489), (486, 487, 491, 490), (481, 486, 484, 476), (490, 491, 483, 480), (483, 491, 489, 479), (486, 490, 488, 484), (484, 488, 477, 479, 489, 485, 478, 476), (506, 496, 493, 504), (497, 498, 503, 502), (498, 497, 492, 494), (503, 498, 494, 501), (496, 499, 495, 493), (507, 503, 501, 505), (502, 503, 507, 506), (497, 502, 500, 492), (506, 507, 499, 496), (499, 507, 505, 495), (502, 506, 504, 500), (500, 504, 493, 495, 505, 501, 494, 492), (523, 512, 508, 521), (515, 514, 518, 519), (518, 514, 510, 516), (514, 515, 511, 510), (512, 513, 509, 508), (522, 518, 516, 520), (519, 518, 522, 523), (515, 519, 517, 511), (523, 522, 513, 512), (513, 522, 520, 509), (519, 523, 521, 517), (532, 531, 530, 529, 528, 527, 526, 525, 524), (536, 535, 524, 525, 534, 533), (537, 534, 525, 526), (545, 544, 543, 542, 541, 540, 539, 538, 526, 527), (549, 548, 533, 534, 547, 546), (550, 537, 526, 538), (551, 547, 534, 537), (559, 558, 557, 556, 555, 554, 553, 552, 538, 539), (546, 547, 561, 560), (562, 550, 538, 552), (563, 551, 537, 550), (564, 561, 547, 551), (571, 552, 553, 570, 569, 568, 567, 566, 565), (575, 574, 560, 561, 573, 572), (576, 562, 552, 571), (577, 563, 550, 562), (578, 564, 551, 563), (579, 573, 561, 564), (583, 582, 581, 565, 566), (572, 573, 585, 584), (571, 580, 586, 576), (587, 577, 562, 576), (588, 578, 563, 577), (589, 579, 564, 578), (590, 585, 573, 579), (580, 571, 565, 591), (592, 591, 565, 581), (596, 595, 584, 585, 594, 593), (587, 576, 599, 598), (600, 588, 577, 587), (601, 589, 578, 588), (602, 590, 579, 589), (603, 594, 585, 590), (591, 619, 604, 580), (580, 604, 605, 586), (606, 591, 592), (593, 594, 608, 607), (576, 586, 597, 599), (586, 605, 609, 597), (600, 587, 598, 610), (614, 613, 612, 598, 599, 611), (615, 601, 588, 600), (616, 602, 589, 601), (617, 603, 590, 602), (618, 608, 594, 603), (620, 619, 591, 606), (623, 607, 608, 622, 621), (625, 599, 597, 624), (627, 597, 609, 626), (615, 600, 610, 628), (611, 599, 625), (629, 616, 601, 615), (630, 617, 602, 616), (631, 618, 603, 617), (632, 622, 608, 618), (633, 619, 620), (637, 636, 621, 622, 635, 634), (624, 597, 627), (629, 615, 628, 638), (643, 642, 641, 640, 628, 610, 639), (644, 630, 616, 629), (645, 631, 617, 630), (646, 632, 618, 631), (647, 635, 622, 632), (634, 635, 649, 648), (644, 629, 638, 650), (651, 645, 630, 644), (652, 646, 631, 645), (653, 647, 632, 646), (654, 649, 635, 647), (657, 648, 649, 656, 655), (651, 644, 650, 658), (662, 661, 660, 650, 638, 659), (663, 652, 645, 651), (664, 653, 646, 652), (665, 654, 647, 653), (666, 656, 649, 654), (669, 655, 656, 668, 667), (663, 651, 658, 670), (671, 664, 652, 663), (672, 665, 653, 664), (673, 666, 654, 665), (674, 668, 656, 666), (677, 667, 668, 676, 675), (679, 670, 658, 678), (680, 672, 664, 671), (681, 673, 665, 672), (682, 674, 666, 673), (683, 676, 668, 674), (686, 675, 676, 685, 684), (680, 671, 688, 687), (689, 681, 672, 680), (690, 682, 673, 681), (691, 683, 674, 682), (692, 685, 676, 683), (695, 684, 685, 694, 693), (689, 680, 687, 696), (699, 698, 687, 688, 697), (700, 690, 681, 689), (701, 691, 682, 690), (702, 692, 683, 691), (703, 694, 685, 692), (693, 694, 705, 704), (709, 708, 707, 700, 689, 696, 706), (710, 701, 690, 700), (711, 702, 691, 701), (712, 703, 692, 702), (713, 705, 694, 703), (717, 716, 704, 705, 715, 714), (706, 696, 718), (719, 710, 700, 707), (720, 711, 701, 710), (721, 712, 702, 711), (722, 713, 703, 712), (723, 715, 705, 713), (726, 714, 715, 725, 724), (729, 728, 727, 720, 710, 719), (730, 721, 711, 720), (731, 722, 712, 721), (732, 723, 713, 722), (733, 725, 715, 723), (736, 724, 725, 735, 734), (737, 730, 720, 727), (738, 731, 721, 730), (739, 732, 722, 731), (740, 733, 723, 732), (741, 735, 725, 733), (744, 734, 735, 743, 742), (745, 738, 730, 737), (746, 739, 731, 738), (747, 740, 732, 739), (748, 741, 733, 740), (749, 743, 735, 741), (752, 742, 743, 751, 750), (754, 753, 738, 745), (738, 753, 755, 746), (756, 747, 739, 746), (757, 748, 740, 747), (758, 749, 741, 748), (759, 751, 743, 749), (762, 750, 751, 761, 760), (763, 753, 754), (765, 746, 755, 764), (769, 768, 767, 756, 746, 766), (770, 757, 747, 756), (771, 758, 748, 757), (772, 759, 749, 758), (773, 761, 751, 759), (776, 760, 761, 775, 774), (766, 746, 765), (778, 777, 770, 756, 767), (779, 771, 757, 770), (780, 772, 758, 771), (781, 773, 759, 772), (782, 775, 761, 773), (785, 774, 775, 784, 783), (787, 786, 779, 770, 777), (788, 780, 771, 779), (789, 781, 772, 780), (790, 782, 773, 781), (791, 784, 775, 782), (794, 783, 784, 793, 792), (797, 796, 795, 788, 779, 786), (798, 789, 780, 788), (799, 790, 781, 789), (800, 791, 782, 790), (801, 793, 784, 791), (802, 798, 788, 795), (803, 799, 789, 798), (804, 800, 790, 799), (805, 801, 791, 800), (807, 806, 803, 798, 802), (808, 804, 799, 803), (809, 805, 800, 804), (811, 810, 808, 803, 806), (812, 809, 804, 808), (637, 813, 636), (621, 636, 813, 623), (815, 548, 549), (816, 613, 614), (766, 764, 765), (769, 766, 765, 764, 766, 814), (624, 627, 626, 611, 625), (643, 817, 642), (820, 796, 797), (633, 620, 606, 592, 581), (620, 633, 581), (642, 817, 641), (821, 778, 767, 768), (820, 797, 786, 787, 821), (524, 535, 532), (543, 818, 542), (787, 777, 778, 821), (763, 754, 745), (21, 20, 431, 432), (20, 28, 439, 431), (33, 21, 432, 444), (34, 33, 444, 445), (23, 34, 445, 434), (35, 18, 429, 446), (10, 36, 447, 421), (36, 35, 446, 447), (2, 1, 412, 413), (3, 2, 413, 414), (0, 3, 414, 411), (1, 5, 416, 412), (4, 0, 411, 415), (5, 6, 417, 416), (11, 10, 421, 422), (12, 11, 422, 423), (6, 12, 423, 417), (13, 4, 415, 424), (15, 14, 425, 426), (16, 15, 426, 427), (17, 16, 427, 428), (18, 17, 428, 429), (19, 13, 424, 430), (24, 23, 434, 435), (25, 24, 435, 436), (14, 25, 436, 425), (27, 26, 437, 438), (28, 27, 438, 439), (29, 19, 430, 440), (26, 30, 441, 437), (31, 29, 440, 442), (32, 31, 442, 443), (30, 32, 443, 441), (37, 39, 450, 448), (40, 38, 449, 451), (39, 40, 451, 450), (41, 37, 448, 452), (38, 42, 453, 449), (42, 41, 452, 453), (98, 97, 508, 509), (99, 105, 516, 510), (100, 99, 510, 511), (106, 100, 511, 517), (105, 109, 520, 516), (110, 106, 517, 521), (109, 98, 509, 520), (97, 110, 521, 508), (226, 402, 813, 637), (402, 212, 623, 813), (326, 334, 745, 737), (403, 358, 769, 814), (138, 404, 815, 549), (404, 137, 548, 815), (203, 405, 816, 614), (405, 202, 613, 816), (232, 406, 817, 643), (267, 268, 679, 678), (355, 403, 814, 766), (409, 385, 796, 820), (215, 200, 611, 626), (406, 230, 641, 817), (357, 410, 821, 768), (124, 121, 532, 535), (132, 407, 818, 543), (407, 131, 542, 818), (170, 209, 620, 581), (410, 409, 820, 821), (117, 116, 527, 528), (118, 117, 528, 529), (119, 118, 529, 530), (120, 119, 530, 531), (121, 120, 531, 532), (125, 124, 535, 536), (122, 125, 536, 533), (129, 128, 539, 540), (130, 129, 540, 541), (131, 130, 541, 542), (133, 132, 543, 544), (134, 133, 544, 545), (116, 134, 545, 527), (137, 122, 533, 548), (135, 138, 549, 546), (143, 142, 553, 554), (144, 143, 554, 555), (145, 144, 555, 556), (146, 145, 556, 557), (147, 146, 557, 558), (148, 147, 558, 559), (128, 148, 559, 539), (149, 135, 546, 560), (156, 155, 566, 567), (157, 156, 567, 568), (158, 157, 568, 569), (159, 158, 569, 570), (142, 159, 570, 553), (163, 149, 560, 574), (164, 163, 574, 575), (161, 164, 575, 572), (171, 170, 581, 582), (172, 171, 582, 583), (155, 172, 583, 566), (173, 161, 572, 584), (184, 173, 584, 595), (185, 184, 595, 596), (182, 185, 596, 593), (208, 193, 604, 619), (193, 194, 605, 604), (196, 182, 593, 607), (194, 198, 609, 605), (187, 199, 610, 598), (201, 187, 598, 612), (202, 201, 612, 613), (200, 203, 614, 611), (212, 196, 607, 623), (198, 215, 626, 609), (222, 208, 619, 633), (223, 226, 637, 634), (217, 227, 638, 628), (199, 228, 639, 610), (229, 217, 628, 640), (230, 229, 640, 641), (228, 232, 643, 639), (237, 223, 634, 648), (246, 237, 648, 657), (244, 246, 657, 655), (239, 247, 658, 650), (227, 248, 659, 638), (249, 239, 650, 660), (250, 249, 660, 661), (251, 250, 661, 662), (248, 251, 662, 659), (258, 244, 655, 669), (256, 258, 669, 667), (259, 252, 663, 670), (252, 260, 671, 663), (266, 256, 667, 677), (264, 266, 677, 675), (247, 267, 678, 658), (268, 259, 670, 679), (275, 264, 675, 686), (273, 275, 686, 684), (260, 277, 688, 671), (284, 273, 684, 695), (282, 284, 695, 693), (276, 285, 696, 687), (277, 286, 697, 688), (287, 276, 687, 698), (288, 287, 698, 699), (286, 288, 699, 697), (293, 282, 693, 704), (297, 296, 707, 708), (298, 297, 708, 709), (295, 298, 709, 706), (305, 293, 704, 716), (306, 305, 716, 717), (303, 306, 717, 714), (285, 307, 718, 696), (307, 295, 706, 718), (296, 308, 719, 707), (315, 303, 714, 726), (313, 315, 726, 724), (317, 316, 727, 728), (318, 317, 728, 729), (308, 318, 729, 719), (325, 313, 724, 736), (323, 325, 736, 734), (316, 326, 737, 727), (333, 323, 734, 744), (331, 333, 744, 742), (341, 331, 742, 752), (339, 341, 752, 750), (342, 344, 755, 753), (351, 339, 750, 762), (349, 351, 762, 760), (352, 342, 753, 763), (344, 353, 764, 755), (358, 357, 768, 769), (365, 349, 760, 776), (363, 365, 776, 774), (374, 363, 774, 785), (372, 374, 785, 783), (382, 381, 792, 793), (383, 372, 783, 794), (381, 383, 794, 792), (385, 384, 795, 796), (390, 382, 793, 801), (384, 391, 802, 795), (394, 390, 801, 805), (396, 395, 806, 807), (391, 396, 807, 802), (398, 394, 805, 809), (399, 397, 808, 810), (400, 399, 810, 811), (395, 400, 811, 806), (401, 398, 809, 812), (397, 401, 812, 808), (334, 352, 763, 745)])
me_plane_002.polygons.foreach_set('material_index', [1, 1, 1, 1, 1, 1, 1, 1, 1, 1, 1, 1, 1, 1, 1, 1, 1, 1, 1, 1, 1, 0, 0, 0, 0, 0, 0, 0, 0, 0, 0, 0, 0, 0, 0, 0, 0, 0, 0, 0, 0, 0, 0, 0, 0, 0, 0, 0, 0, 0, 0, 0, 0, 0, 0, 0, 0, 0, 0, 0, 0, 0, 0, 0, 0, 0, 0, 0, 1, 1, 1, 1, 1, 1, 1, 1, 1, 1, 1, 1, 1, 1, 1, 1, 1, 1, 1, 1, 1, 1, 1, 1, 1, 1, 1, 1, 1, 1, 1, 1, 1, 1, 1, 1, 1, 1, 1, 1, 1, 1, 1, 1, 1, 1, 1, 1, 1, 1, 1, 1, 1, 1, 1, 1, 1, 1, 1, 1, 1, 1, 1, 1, 1, 1, 1, 1, 1, 1, 1, 1, 1, 1, 1, 1, 1, 1, 1, 1, 1, 1, 1, 1, 1, 1, 1, 1, 1, 1, 1, 1, 1, 1, 1, 1, 1, 1, 1, 1, 1, 1, 1, 1, 1, 1, 1, 1, 1, 1, 1, 1, 1, 1, 1, 1, 1, 1, 1, 1, 1, 1, 1, 1, 1, 1, 1, 1, 1, 1, 1, 1, 1, 1, 1, 1, 1, 1, 1, 1, 1, 1, 1, 1, 1, 1, 1, 1, 1, 1, 1, 1, 1, 1, 1, 1, 1, 1, 1, 1, 1, 1, 1, 1, 1, 1, 1, 1, 1, 1, 1, 1, 1, 1, 1, 1, 1, 1, 1, 1, 1, 1, 1, 1, 1, 1, 1, 1, 1, 1, 1, 1, 1, 1, 1, 1, 1, 1, 1, 1, 1, 1, 1, 1, 1, 1, 1, 1, 1, 1, 1, 1, 1, 1, 1, 0, 0, 0, 0, 0, 0, 0, 0, 0, 0, 0, 0, 0, 0, 0, 0, 0, 0, 0, 0, 0, 0, 0, 0, 0, 0, 0, 0, 0, 0, 0, 0, 0, 0, 0, 0, 0, 0, 0, 0, 0, 0, 0, 0, 0, 0, 0, 1, 1, 1, 1, 1, 1, 1, 1, 1, 1, 1, 1, 1, 1, 1, 1, 1, 1, 1, 1, 1, 1, 1, 1, 1, 1, 1, 1, 1, 1, 1, 1, 1, 1, 1, 1, 1, 1, 1, 1, 1, 1, 1, 1, 1, 1, 1, 1, 1, 1, 1, 1, 1, 1, 1, 1, 1, 1, 1, 1, 1, 1, 1, 1, 1, 1, 1, 1, 1, 1, 1, 1, 1, 1, 1, 1, 1, 1, 1, 1, 1, 1, 1, 1, 1, 1, 1, 1, 1, 1, 1, 1, 1, 1, 1, 1, 1, 1, 1, 1, 1, 1, 1, 1, 1, 1, 1, 1, 1, 1, 1, 1, 1, 1, 1, 1, 1, 1, 1, 1, 1, 1, 1, 1, 1, 1, 1, 1, 1, 1, 1, 1, 1, 1, 1, 1, 1, 1, 1, 1, 1, 1, 1, 1, 1, 1, 1, 1, 1, 1, 1, 1, 1, 1, 1, 1, 1, 1, 1, 1, 1, 1, 1, 1, 1, 1, 1, 1, 1, 1, 1, 1, 1, 1, 1, 1, 1, 1, 1, 1, 1, 1, 1, 1, 1, 1, 1, 1, 1, 1, 1, 1, 1, 1, 1, 1, 1, 1, 1, 1, 1, 1, 1, 1, 1, 1, 1, 1, 1, 1, 1, 1, 1, 1, 1, 1, 1, 1, 1, 1, 1, 1, 1, 1, 1, 1, 1, 1, 1, 1, 1, 1, 1, 0, 0, 0, 0, 0, 0, 0, 0, 1, 1, 1, 1, 1, 1, 1, 1, 1, 1, 1, 1, 1, 1, 1, 1, 1, 1, 1, 1, 1, 1, 1, 1, 1, 1, 1, 1, 1, 1, 1, 1, 1, 1, 1, 1, 1, 1, 1, 1, 1, 1, 1, 1, 1, 1, 1, 1, 1, 1, 1, 1, 1, 1, 1, 1, 1, 1, 1, 1, 1, 1, 1, 1, 1, 1, 1, 1, 1, 1, 1, 1, 1, 1, 1, 1, 1, 1, 1, 1, 1, 1, 1, 1, 1, 1, 1, 1, 1, 1, 1, 1, 1, 1, 1, 1, 1, 1, 1, 1, 1, 1, 1, 1, 1, 1, 1, 1, 1, 1, 1, 1, 1, 1, 1, 1, 1, 1, 1, 1, 1, 1, 1, 1, 1, 1, 1, 1, 1, 1, 1, 1, 1, 1, 1, 1, 1, 1, 1, 1, 1, 1, 1, 1, 1, 1, 1, 1, 1, 1])
_uv = me_plane_002.uv_layers.new(name='UVMap')
_uv.uv.foreach_set('vector', [0.2965, 0.8966, 0.1608, 0.8066, 0.1608, 0.5013, 0.2965, 0.5013, 0.2965, 0.969, 0.1608, 0.8625, 0.1608, 0.8066, 0.2965, 0.8966, 0.1608, 0.1078, 0.1608, -0.1375, 0.2965, -0.03096, 0.2965, 0.1653, 0.2735, 0.1672, 0.2714, 0.1662, 0.2548, 0.1564, 0.1936, 0.1149, 0.1805, 0.1108, 0.2965, 0.1653, 0.2965, -0.03096, 0.5, 0.1288, 0.5, 0.214, 0.4685, 0.1874, 0.4414, 0.1797, 0.3764, 0.1669, 0.353, 0.1605, 0.5, 0.214, 0.5, 0.1288, 0.7204, -0.04427, 0.7204, 0.2919, 0.7167, 0.2902, 0.6473, 0.2523, 0.6338, 0.2468, 0.5543, 0.2415, 0.5274, 0.2372, 0.7204, 0.2919, 0.7204, -0.04427, 0.8392, -0.1375, 0.8392, 0.1797, 0.7534, 0.3061, 0.8392, 0.8625, 0.7204, 0.9557, 0.7204, 0.8853, 0.8392, 0.8066, 0.8392, 0.8066, 0.7204, 0.8853, 0.7204, 0.5013, 0.8392, 0.5013, 0.0, 0.0, 0.0, 0.0, 0.0, 0.0, 0.0, 0.0, 0.0, 0.0, 0.0, 0.0, 0.0, 0.0, 0.0, 0.0, 0.0, 0.0, 0.0, 0.0, 0.0, 0.0, 0.0, 0.0, 0.0, 0.0, 0.0, 0.0, 0.0, 0.0, 0.0, 0.0, 0.0, 0.0, 0.0, 0.0, 0.8352, 0.6581, 0.8352, 0.5038, 0.9927, 0.5038, 0.9927, 0.6581, 0.8352, 0.5038, 0.8352, 0.6581, 0.9927, 0.6581, 0.9927, 0.5038, 0.7161, 0.8228, 0.5618, 0.944, 0.5618, 0.8759, 0.7161, 0.7735, 0.5618, 0.244, 0.4194, 0.1321, 0.4194, 0.08142, 0.5618, 0.1759, 0.8352, 0.3614, 0.8352, 0.5038, 0.9927, 0.5038, 0.9927, 0.3614, 0.8352, 0.8321, 0.8352, 0.7814, 0.9927, 0.7814, 0.9927, 0.8321, 0.8352, 0.7735, 0.8352, 0.8228, 0.9927, 0.8228, 0.9927, 0.7735, 0.8352, 0.5038, 0.8352, 0.3614, 0.9927, 0.3614, 0.9927, 0.5038, 0.7469, 0.8464, 0.9842, 0.8464, 0.9842, 0.8964, 0.7469, 0.8964, 0.7051, 0.1167, 0.7051, 0.259, 0.4767, 0.259, 0.4767, 0.1167, 0.2219, 0.259, 0.2219, 0.1167, 0.1845, 0.1167, 0.1845, 0.259, 0.7051, 0.8464, 0.4767, 0.8464, 0.4767, 0.8964, 0.7051, 0.8964, 0.2219, 0.1167, 0.2219, 0.259, 0.1845, 0.259, 0.1845, 0.1167, 0.7469, 0.8464, 0.7051, 0.8464, 0.7051, 0.8964, 0.7469, 0.8964, 0.7469, 0.1167, 0.7469, 0.259, 0.7051, 0.259, 0.7051, 0.1167, 0.4767, 0.8464, 0.7051, 0.8464, 0.7051, 0.8964, 0.4767, 0.8964, 0.236, 0.1167, 0.236, 0.259, -0.001298, 0.259, -0.001298, 0.1167, 0.236, 0.8464, -0.001298, 0.8464, -0.001298, 0.8964, 0.236, 0.8964, 0.7051, 0.8464, 0.7469, 0.8464, 0.7469, 0.8964, 0.7051, 0.8964, 0.2219, 0.259, 0.7051, 0.8464, 0.7469, 0.8464, 0.236, 0.8464, 0.2219, 0.1167, 0.7469, 0.8464, 0.7051, 0.8464, 0.4767, 0.8464, 0.7469, 0.8464, 0.9842, 0.8464, 0.9842, 0.8964, 0.7469, 0.8964, 0.7051, 0.1167, 0.7051, 0.259, 0.4767, 0.259, 0.4767, 0.1167, 0.2219, 0.259, 0.2219, 0.1167, 0.1845, 0.1167, 0.1845, 0.259, 0.7051, 0.8464, 0.4767, 0.8464, 0.4767, 0.8964, 0.7051, 0.8964, 0.2219, 0.1167, 0.2219, 0.259, 0.1845, 0.259, 0.1845, 0.1167, 0.7469, 0.8464, 0.7051, 0.8464, 0.7051, 0.8964, 0.7469, 0.8964, 0.7469, 0.1167, 0.7469, 0.259, 0.7051, 0.259, 0.7051, 0.1167, 0.4767, 0.8464, 0.7051, 0.8464, 0.7051, 0.8964, 0.4767, 0.8964, 0.236, 0.1167, 0.236, 0.259, -0.001298, 0.259, -0.001298, 0.1167, 0.236, 0.8464, -0.001298, 0.8464, -0.001298, 0.8964, 0.236, 0.8964, 0.7051, 0.8464, 0.7469, 0.8464, 0.7469, 0.8964, 0.7051, 0.8964, 0.2219, 0.259, 0.7051, 0.8464, 0.7469, 0.8464, 0.236, 0.8464, 0.2219, 0.1167, 0.7469, 0.8464, 0.7051, 0.8464, 0.4767, 0.8464, 0.7469, 0.8464, 0.9842, 0.8464, 0.9842, 0.8964, 0.7469, 0.8964, 0.7051, 0.1167, 0.7051, 0.259, 0.4767, 0.259, 0.4767, 0.1167, 0.2219, 0.259, 0.2219, 0.1167, 0.1845, 0.1167, 0.1845, 0.259, 0.7051, 0.8464, 0.4767, 0.8464, 0.4767, 0.8964, 0.7051, 0.8964, 0.2219, 0.1167, 0.2219, 0.259, 0.1845, 0.259, 0.1845, 0.1167, 0.7469, 0.8464, 0.7051, 0.8464, 0.7051, 0.8964, 0.7469, 0.8964, 0.7469, 0.1167, 0.7469, 0.259, 0.7051, 0.259, 0.7051, 0.1167, 0.4767, 0.8464, 0.7051, 0.8464, 0.7051, 0.8964, 0.4767, 0.8964, 0.236, 0.1167, 0.236, 0.259, -0.001298, 0.259, -0.001298, 0.1167, 0.236, 0.8464, -0.001298, 0.8464, -0.001298, 0.8964, 0.236, 0.8964, 0.7051, 0.8464, 0.7469, 0.8464, 0.7469, 0.8964, 0.7051, 0.8964, 0.2219, 0.259, 0.7051, 0.8464, 0.7469, 0.8464, 0.236, 0.8464, 0.2219, 0.1167, 0.7469, 0.8464, 0.7051, 0.8464, 0.4767, 0.8464, 0.7469, 0.8464, 0.9842, 0.8464, 0.9842, 0.8964, 0.7469, 0.8964, 0.7051, 0.06546, 0.7051, 0.1709, 0.4767, 0.1709, 0.4767, 0.06546, 0.7051, 0.8464, 0.4767, 0.8464, 0.4767, 0.8964, 0.7051, 0.8964, 0.2219, 0.1709, 0.2219, 0.06546, 0.1845, 0.06546, 0.1845, 0.1709, 0.2219, 0.06546, 0.2219, 0.1709, 0.1845, 0.1709, 0.1845, 0.06546, 0.7469, 0.8464, 0.7051, 0.8464, 0.7051, 0.8964, 0.7469, 0.8964, 0.7469, 0.06546, 0.7469, 0.1709, 0.7051, 0.1709, 0.7051, 0.06546, 0.4767, 0.8464, 0.7051, 0.8464, 0.7051, 0.8964, 0.4767, 0.8964, 0.236, 0.06546, 0.236, 0.1709, -0.001298, 0.1709, -0.001298, 0.06546, 0.236, 0.8464, -0.001298, 0.8464, -0.001298, 0.8964, 0.236, 0.8964, 0.7051, 0.8464, 0.7469, 0.8464, 0.7469, 0.8964, 0.7051, 0.8964, 0.8392, 0.797, 0.8392, 0.5013, 0.7204, 0.5013, 0.7204, 0.8144, 0.7249, 0.814, 0.7424, 0.8144, 0.7768, 0.8023, 0.7938, 0.7983, 0.8378, 0.7969, 0.2485, 0.7919, 0.2485, 0.5013, 0.1095, 0.5013, 0.1095, 0.797, 0.1135, 0.7965, 0.1725, 0.7913, 0.1095, 0.7204, 0.1095, 0.8392, 0.2485, 0.8392, 0.2485, 0.7204, 0.7204, -0.1856, 0.7204, -0.4987, 0.5, -0.4987, 0.5, -0.1683, 0.5383, -0.1797, 0.5575, -0.1809, 0.6031, -0.1753, 0.6163, -0.1772, 0.6576, -0.1889, 0.6837, -0.1828, 0.407, 0.7933, 0.407, 0.5013, 0.2485, 0.5013, 0.2485, 0.7919, 0.4014, 0.7933, 0.407, 0.7933, 0.1095, 0.5, 0.1095, 0.7204, 0.2485, 0.7204, 0.2485, 0.5, 0.2485, 0.7204, 0.2485, 0.8392, 0.407, 0.8392, 0.407, 0.7204, 0.5, 0.8317, 0.5, 0.5013, 0.2965, 0.5013, 0.2965, 0.8449, 0.3365, 0.8393, 0.3625, 0.8376, 0.3969, 0.8308, 0.4277, 0.8291, 0.475, 0.8375, 0.4862, 0.8358, 0.5022, 0.7883, 0.5022, 0.5013, 0.407, 0.5013, 0.407, 0.7933, 0.1095, 0.2965, 0.1095, 0.5, 0.2485, 0.5, 0.2485, 0.2965, 0.2485, 0.5, 0.2485, 0.7204, 0.407, 0.7204, 0.407, 0.5, 0.407, 0.7204, 0.407, 0.8392, 0.5022, 0.8392, 0.5022, 0.7204, 0.1608, 0.8066, 0.226, 0.8498, 0.2264, 0.8499, 0.2414, 0.8495, 0.2691, 0.8476, 0.2936, 0.8453, 0.2965, 0.8449, 0.2965, 0.5013, 0.1608, 0.5013, 0.6639, 0.7783, 0.6639, 0.5013, 0.5022, 0.5013, 0.5022, 0.7883, 0.5684, 0.7848, 0.6316, 0.7805, 0.1095, 0.1608, 0.1095, 0.2965, 0.2485, 0.2965, 0.2485, 0.1608, 0.2485, 0.2965, 0.2485, 0.5, 0.407, 0.5, 0.407, 0.2965, 0.407, 0.5, 0.407, 0.7204, 0.5022, 0.7204, 0.5022, 0.5, 0.5022, 0.7204, 0.5022, 0.8392, 0.6639, 0.8392, 0.6639, 0.7204, 0.226, 0.8498, 0.1608, 0.8066, 0.1608, 0.8448, 0.164, 0.844, 0.1772, 0.8427, 0.7393, 0.7731, 0.7393, 0.5013, 0.6639, 0.5013, 0.6639, 0.7783, 0.2485, 0.1608, 0.2485, 0.1608, 0.1095, 0.1608, 0.1095, 0.1608, 0.2485, 0.1608, 0.2485, 0.2965, 0.407, 0.2965, 0.407, 0.1608, 0.407, 0.2965, 0.407, 0.5, 0.5022, 0.5, 0.5022, 0.2965, 0.5022, 0.5, 0.5022, 0.7204, 0.6639, 0.7204, 0.6639, 0.5, 0.6639, 0.7204, 0.6639, 0.8392, 0.7393, 0.8392, 0.7393, 0.7204, 0.1095, 0.1608, 0.1095, 0.1608, 0.1095, 0.1608, 0.1095, 0.1608, 0.1095, 0.1608, 0.1095, 0.1608, 0.1095, 0.1608, 0.1095, 0.1608, 0.8902, 0.7669, 0.8902, 0.5013, 0.7393, 0.5013, 0.7393, 0.7731, 0.8073, 0.7684, 0.8594, 0.7678, 0.407, 0.8066, 0.2485, 0.8066, 0.2485, 0.5013, 0.407, 0.5013, 0.407, 0.1608, 0.407, 0.2965, 0.5022, 0.2965, 0.5022, 0.1608, 0.5022, 0.2965, 0.5022, 0.5, 0.6639, 0.5, 0.6639, 0.2965, 0.6639, 0.5, 0.6639, 0.7204, 0.7393, 0.7204, 0.7393, 0.5, 0.7393, 0.7204, 0.7393, 0.8392, 0.8902, 0.8392, 0.8902, 0.7204, 0.1095, 0.1608, 0.1095, 0.1608, 0.1095, 0.1608, 0.1095, 0.1608, 0.2485, 0.1608, 0.2485, 0.1608, 0.1095, 0.1608, 0.1095, 0.1608, 0.1095, 0.1608, 0.1095, 0.1608, 0.1095, 0.1608, 0.9506, 0.7652, 0.9506, 0.5013, 0.8902, 0.5013, 0.8902, 0.7669, 0.2485, 0.1608, 0.2485, 0.1608, 0.2485, 0.1608, 0.2485, 0.1608, 0.2485, 0.1608, 0.2485, 0.1608, 0.2485, 0.1608, 0.2485, 0.1608, 0.5022, 0.8066, 0.407, 0.8066, 0.407, 0.5013, 0.5022, 0.5013, 0.2485, 0.843, 0.2485, 0.8066, 0.407, 0.8066, 0.407, 0.843, 0.3913, 0.844, 0.3064, 0.8431, 0.5022, 0.1608, 0.5022, 0.2965, 0.6639, 0.2965, 0.6639, 0.1608, 0.6639, 0.2965, 0.6639, 0.5, 0.7393, 0.5, 0.7393, 0.2965, 0.7393, 0.5, 0.7393, 0.7204, 0.8902, 0.7204, 0.8902, 0.5, 0.8902, 0.7204, 0.8902, 0.8392, 0.9506, 0.8392, 0.9506, 0.7204, 0.1095, 0.1608, 0.1095, 0.1608, 0.1095, 0.1608, 0.1095, 0.1608, 1.041, 0.764, 1.041, 0.5013, 0.9506, 0.5013, 0.9506, 0.7652, 1.006, 0.7636, 0.2485, 0.1608, 0.2485, 0.1608, 0.2485, 0.1608, 0.2485, 0.1608, 0.2485, 0.1608, 0.2485, 0.1608, 0.2485, 0.1608, 0.2485, 0.1608, 0.6639, 0.8066, 0.5022, 0.8066, 0.5022, 0.5013, 0.6639, 0.5013, 0.2485, 0.1608, 0.2485, 0.1608, 0.2485, 0.1608, 0.6639, 0.1608, 0.6639, 0.2965, 0.7393, 0.2965, 0.7393, 0.1608, 0.7393, 0.2965, 0.7393, 0.5, 0.8902, 0.5, 0.8902, 0.2965, 0.8902, 0.5, 0.8902, 0.7204, 0.9506, 0.7204, 0.9506, 0.5, 0.9506, 0.7204, 0.9506, 0.8392, 1.041, 0.8392, 1.041, 0.7204, 0.1095, 0.1608, 0.1095, 0.1608, 0.1095, 0.1608, 0.1336, 0.7631, 0.1336, 0.5013, 0.04113, 0.5013, 0.04113, 0.764, 0.06042, 0.7642, 0.09973, 0.7629, 0.2485, 0.1608, 0.2485, 0.1608, 0.2485, 0.1608, 0.7393, 0.8066, 0.6639, 0.8066, 0.6639, 0.5013, 0.7393, 0.5013, 0.5022, 0.841, 0.5022, 0.8066, 0.6639, 0.8066, 0.6639, 0.8372, 0.6447, 0.8377, 0.6391, 0.8378, 0.5879, 0.8394, 0.7393, 0.1608, 0.7393, 0.2965, 0.8902, 0.2965, 0.8902, 0.1608, 0.8902, 0.2965, 0.8902, 0.5, 0.9506, 0.5, 0.9506, 0.2965, 0.9506, 0.5, 0.9506, 0.7204, 1.041, 0.7204, 1.041, 0.5, 0.04113, 0.7204, 0.04113, 0.8392, 0.1336, 0.8392, 0.1336, 0.7204, 0.2742, 0.7636, 0.2742, 0.5013, 0.1336, 0.5013, 0.1336, 0.7631, 0.8902, 0.8066, 0.7393, 0.8066, 0.7393, 0.5013, 0.8902, 0.5013, 0.8902, 0.1608, 0.8902, 0.2965, 0.9506, 0.2965, 0.9506, 0.1608, 0.9506, 0.2965, 0.9506, 0.5, 1.041, 0.5, 1.041, 0.2965, 0.04113, 0.5, 0.04113, 0.7204, 0.1336, 0.7204, 0.1336, 0.5, 0.1336, 0.7204, 0.1336, 0.8392, 0.2742, 0.8392, 0.2742, 0.7204, 0.3304, 0.7628, 0.3304, 0.5013, 0.2742, 0.5013, 0.2742, 0.7636, 0.3108, 0.7638, 0.9506, 0.8066, 0.8902, 0.8066, 0.8902, 0.5013, 0.9506, 0.5013, 0.7393, 0.8332, 0.7393, 0.8066, 0.8902, 0.8066, 0.8902, 0.8253, 0.8851, 0.8259, 0.8278, 0.8283, 0.9506, 0.1608, 0.9506, 0.2965, 1.041, 0.2965, 1.041, 0.1608, 0.04113, 0.2965, 0.04113, 0.5, 0.1336, 0.5, 0.1336, 0.2965, 0.1336, 0.5, 0.1336, 0.7204, 0.2742, 0.7204, 0.2742, 0.5, 0.2742, 0.7204, 0.2742, 0.8392, 0.3304, 0.8392, 0.3304, 0.7204, 0.4822, 0.7569, 0.4822, 0.5013, 0.3304, 0.5013, 0.3304, 0.7628, 0.3682, 0.761, 0.04113, 0.8066, -0.04942, 0.8066, -0.04942, 0.5013, 0.04113, 0.5013, 0.04113, 0.1608, 0.04113, 0.2965, 0.1336, 0.2965, 0.1336, 0.1608, 0.1336, 0.2965, 0.1336, 0.5, 0.2742, 0.5, 0.2742, 0.2965, 0.2742, 0.5, 0.2742, 0.7204, 0.3304, 0.7204, 0.3304, 0.5, 0.3304, 0.7204, 0.3304, 0.8392, 0.4822, 0.8392, 0.4822, 0.7204, 0.5353, 0.7532, 0.5353, 0.5013, 0.4822, 0.5013, 0.4822, 0.7569, 0.5067, 0.756, -0.04942, 0.818, -0.04942, 0.8066, 0.04113, 0.8066, 0.04113, 0.807, 0.1336, 0.1608, 0.1336, 0.2965, 0.2742, 0.2965, 0.2742, 0.1608, 0.2742, 0.2965, 0.2742, 0.5, 0.3304, 0.5, 0.3304, 0.2965, 0.3304, 0.5, 0.3304, 0.7204, 0.4822, 0.7204, 0.4822, 0.5, 0.4822, 0.7204, 0.4822, 0.8392, 0.5353, 0.8392, 0.5353, 0.7204, 0.6858, 0.7372, 0.6858, 0.5013, 0.5353, 0.5013, 0.5353, 0.7532, 0.6573, 0.7415, 0.2742, 0.8066, 0.1336, 0.8066, 0.1336, 0.5013, 0.2742, 0.5013, 0.2742, 0.1608, 0.2742, 0.2965, 0.3304, 0.2965, 0.3304, 0.1608, 0.3304, 0.2965, 0.3304, 0.5, 0.4822, 0.5, 0.4822, 0.2965, 0.4822, 0.5, 0.4822, 0.7204, 0.5353, 0.7204, 0.5353, 0.5, 0.5353, 0.7204, 0.5353, 0.8392, 0.6858, 0.8392, 0.6858, 0.7204, 0.746, 0.7303, 0.746, 0.5013, 0.6858, 0.5013, 0.6858, 0.7372, 0.7113, 0.7334, 0.3304, 0.8066, 0.2742, 0.8066, 0.2742, 0.5013, 0.3304, 0.5013, 0.1336, 0.8099, 0.1336, 0.8066, 0.2742, 0.8066, 0.2742, 0.8131, 0.14, 0.8101, 0.3304, 0.1608, 0.3304, 0.2965, 0.4822, 0.2965, 0.4822, 0.1608, 0.4822, 0.2965, 0.4822, 0.5, 0.5353, 0.5, 0.5353, 0.2965, 0.5353, 0.5, 0.5353, 0.7204, 0.6858, 0.7204, 0.6858, 0.5, 0.6858, 0.7204, 0.6858, 0.8392, 0.746, 0.8392, 0.746, 0.7204, 0.8364, 0.7223, 0.8364, 0.5013, 0.746, 0.5013, 0.746, 0.7303, 0.3423, 0.8066, 0.3304, 0.8066, 0.3304, 0.5013, 0.4822, 0.5013, 0.4822, 0.7847, 0.4536, 0.784, 0.3722, 0.7972, 0.4822, 0.1608, 0.4822, 0.2965, 0.5353, 0.2965, 0.5353, 0.1608, 0.5353, 0.2965, 0.5353, 0.5, 0.6858, 0.5, 0.6858, 0.2965, 0.6858, 0.5, 0.6858, 0.7204, 0.746, 0.7204, 0.746, 0.5, 0.746, 0.7204, 0.746, 0.8392, 0.8364, 0.8392, 0.8364, 0.7204, 0.9418, 0.7169, 0.9418, 0.5013, 0.8364, 0.5013, 0.8364, 0.7223, 0.874, 0.719, 0.9346, 0.7163, 0.3304, 0.8103, 0.3304, 0.8066, 0.3423, 0.8066, 0.4822, 0.7847, 0.4822, 0.5013, 0.5353, 0.5013, 0.5353, 0.7858, 0.5353, 0.1608, 0.5353, 0.2965, 0.6858, 0.2965, 0.6858, 0.1608, 0.6858, 0.2965, 0.6858, 0.5, 0.746, 0.5, 0.746, 0.2965, 0.746, 0.5, 0.746, 0.7204, 0.8364, 0.7204, 0.8364, 0.5, 0.8364, 0.7204, 0.8364, 0.8392, 0.9418, 0.8392, 0.9418, 0.7204, 1.103, 0.7243, 1.103, 0.5013, 0.9418, 0.5013, 0.9418, 0.7169, 1.057, 0.7259, 0.5353, 0.7858, 0.5353, 0.5013, 0.6858, 0.5013, 0.6858, 0.7871, 0.6814, 0.7874, 0.5992, 0.7872, 0.6858, 0.1608, 0.6858, 0.2965, 0.746, 0.2965, 0.746, 0.1608, 0.746, 0.2965, 0.746, 0.5, 0.8364, 0.5, 0.8364, 0.2965, 0.8364, 0.5, 0.8364, 0.7204, 0.9418, 0.7204, 0.9418, 0.5, 0.9418, 0.7204, 0.9418, 0.8392, 1.103, 0.8392, 1.103, 0.7204, 0.1676, 0.7216, 0.1676, 0.5013, 0.1031, 0.5013, 0.1031, 0.7243, 0.1509, 0.7226, 0.6858, 0.7871, 0.6858, 0.5013, 0.746, 0.5013, 0.746, 0.7836, 0.746, 0.1608, 0.746, 0.2965, 0.8364, 0.2965, 0.8364, 0.1608, 0.8364, 0.2965, 0.8364, 0.5, 0.9418, 0.5, 0.9418, 0.2965, 0.9418, 0.5, 0.9418, 0.7204, 1.103, 0.7204, 1.103, 0.5, 0.1031, 0.7204, 0.1031, 0.8392, 0.1676, 0.8392, 0.1676, 0.7204, 0.3418, 0.7123, 0.3418, 0.5013, 0.1676, 0.5013, 0.1676, 0.7216, 0.3191, 0.712, 0.746, 0.7836, 0.746, 0.5013, 0.8364, 0.5013, 0.8364, 0.7783, 0.8364, 0.1608, 0.8364, 0.2965, 0.9418, 0.2965, 0.9418, 0.1608, 0.9418, 0.2965, 0.9418, 0.5, 1.103, 0.5, 1.103, 0.2965, 0.1031, 0.5, 0.1031, 0.7204, 0.1676, 0.7204, 0.1676, 0.5, 0.1676, 0.7204, 0.1676, 0.8392, 0.3418, 0.8392, 0.3418, 0.7204, 0.4027, 0.7102, 0.4027, 0.5013, 0.3418, 0.5013, 0.3418, 0.7123, 0.3704, 0.7126, 0.8364, 0.1608, 0.8364, 0.1608, 0.8364, 0.1608, 0.8364, 0.1608, 0.9418, 0.1608, 0.9418, 0.1608, 0.8364, 0.1608, 0.8364, 0.1608, 0.9418, 0.1608, 0.9418, 0.2965, 1.103, 0.2965, 1.103, 0.1608, 0.1031, 0.2965, 0.1031, 0.5, 0.1676, 0.5, 0.1676, 0.2965, 0.1676, 0.5, 0.1676, 0.7204, 0.3418, 0.7204, 0.3418, 0.5, 0.3418, 0.7204, 0.3418, 0.8392, 0.4027, 0.8392, 0.4027, 0.7204, 0.5755, 0.6997, 0.5755, 0.5013, 0.4027, 0.5013, 0.4027, 0.7102, 0.484, 0.7042, 0.8364, 0.1608, 0.8364, 0.1608, 0.8364, 0.1608, 0.9418, 0.1608, 0.9418, 0.1608, 0.9418, 0.1608, 0.9418, 0.1608, -0.05822, 0.7723, -0.05822, 0.5013, 0.1031, 0.5013, 0.1031, 0.7647, 0.07576, 0.7659, -0.05432, 0.7721, 0.1031, 0.1608, 0.1031, 0.2965, 0.1676, 0.2965, 0.1676, 0.1608, 0.1676, 0.2965, 0.1676, 0.5, 0.3418, 0.5, 0.3418, 0.2965, 0.3418, 0.5, 0.3418, 0.7204, 0.4027, 0.7204, 0.4027, 0.5, 0.4027, 0.7204, 0.4027, 0.8392, 0.5755, 0.8392, 0.5755, 0.7204, 0.6359, 0.6956, 0.6359, 0.5013, 0.5755, 0.5013, 0.5755, 0.6997, 0.6007, 0.6985, 0.9418, 0.1608, 0.9418, 0.1608, 0.9418, 0.1608, 0.1031, 0.7647, 0.1031, 0.5013, 0.1676, 0.5013, 0.1676, 0.7621, 0.1665, 0.762, 0.1676, 0.1608, 0.1676, 0.2965, 0.3418, 0.2965, 0.3418, 0.1608, 0.3418, 0.2965, 0.3418, 0.5, 0.4027, 0.5, 0.4027, 0.2965, 0.4027, 0.5, 0.4027, 0.7204, 0.5755, 0.7204, 0.5755, 0.5, 0.5755, 0.7204, 0.5755, 0.8392, 0.6359, 0.8392, 0.6359, 0.7204, 0.7482, 0.6973, 0.7482, 0.5013, 0.6359, 0.5013, 0.6359, 0.6956, 0.644, 0.6949, 0.1676, 0.7621, 0.1676, 0.5013, 0.3418, 0.5013, 0.3418, 0.7673, 0.1825, 0.7629, 0.3418, 0.1608, 0.3418, 0.2965, 0.4027, 0.2965, 0.4027, 0.1608, 0.4027, 0.2965, 0.4027, 0.5, 0.5755, 0.5, 0.5755, 0.2965, 0.5755, 0.5, 0.5755, 0.7204, 0.6359, 0.7204, 0.6359, 0.5, 0.6359, 0.7204, 0.6359, 0.8392, 0.7482, 0.8392, 0.7482, 0.7204, 0.8905, 0.6992, 0.8905, 0.5013, 0.7482, 0.5013, 0.7482, 0.6973, 0.849, 0.6997, 0.3418, 0.7673, 0.3418, 0.5013, 0.4027, 0.5013, 0.4027, 0.7651, 0.3966, 0.7662, 0.3784, 0.7683, 0.4027, 0.1608, 0.4027, 0.2965, 0.5755, 0.2965, 0.5755, 0.1608, 0.5755, 0.2965, 0.5755, 0.5, 0.6359, 0.5, 0.6359, 0.2965, 0.6359, 0.5, 0.6359, 0.7204, 0.7482, 0.7204, 0.7482, 0.5, 0.7482, 0.7204, 0.7482, 0.8392, 0.8905, 0.8392, 0.8905, 0.7204, 0.4027, 0.7651, 0.4027, 0.5013, 0.5755, 0.5013, 0.5755, 0.7338, 0.5755, 0.1608, 0.5755, 0.2965, 0.6359, 0.2965, 0.6359, 0.1608, 0.6359, 0.2965, 0.6359, 0.5, 0.7482, 0.5, 0.7482, 0.2965, 0.7482, 0.5, 0.7482, 0.7204, 0.8905, 0.7204, 0.8905, 0.5, 0.5755, 0.7338, 0.5755, 0.5013, 0.6359, 0.5013, 0.6359, 0.7307, 0.5846, 0.7321, 0.6359, 0.1608, 0.6359, 0.2965, 0.7482, 0.2965, 0.7482, 0.1608, 0.7482, 0.2965, 0.7482, 0.5, 0.8905, 0.5, 0.8905, 0.2965, 0.6359, 0.7307, 0.6359, 0.5013, 0.7482, 0.5013, 0.7482, 0.7326, 0.6443, 0.7305, 0.7482, 0.1608, 0.7482, 0.2965, 0.8905, 0.2965, 0.8905, 0.1608, 0.0, 0.0, 0.0, 0.0, 0.0, 0.0, 0.0, 0.0, 0.0, 0.0, 0.0, 0.0, 0.0, 0.0, 0.0, 0.0, 0.0, 0.0, 0.0, 0.0, 0.0, 0.0, 0.0, 0.0, 0.0, 0.0, 0.0, 0.0, 0.0, 0.0, 0.0, 0.0, 0.0, 0.0, 0.0, 0.0, 0.0, 0.0, 0.0, 0.0, 0.0, 0.0, 0.0, 0.0, 0.0, 0.0, 0.0, 0.0, 0.0, 0.0, 0.0, 0.0, 0.0, 0.0, 0.0, 0.0, 0.0, 0.0, 0.0, 0.0, 0.0, 0.0, 0.0, 0.0, 0.0, 0.0, 0.0, 0.0, 0.0, 0.0, 0.0, 0.0, 0.0, 0.0, 0.0, 0.0, 0.0, 0.0, 0.0, 0.0, 0.0, 0.0, 0.0, 0.0, 0.0, 0.0, 0.0, 0.0, 0.0, 0.0, 0.0, 0.0, 0.0, 0.0, 0.0, 0.0, 0.0, 0.0, 0.0, 0.0, 0.0, 0.0, 0.0, 0.0, 0.0, 0.0, 0.0, 0.0, 0.0, 0.0, 0.0, 0.0, 0.0, 0.0, 0.0, 0.0, 0.0, 0.0, 0.0, 0.0, 0.0, 0.0, 0.0, 0.0, 0.0, 0.0, 0.0, 0.0, 0.0, 0.0, 0.0, 0.0, 0.2965, 0.5013, 0.1608, 0.5013, 0.1608, 0.8066, 0.2965, 0.8966, 0.2965, 0.8966, 0.1608, 0.8066, 0.1608, 0.8625, 0.2965, 0.969, 0.1805, 0.1108, 0.1936, 0.1149, 0.2548, 0.1564, 0.2714, 0.1662, 0.2735, 0.1672, 0.2965, 0.1653, 0.2965, -0.03096, 0.1608, -0.1375, 0.1608, 0.1078, 0.353, 0.1605, 0.3764, 0.1669, 0.4414, 0.1797, 0.4685, 0.1874, 0.5, 0.214, 0.5, 0.1288, 0.2965, -0.03096, 0.2965, 0.1653, 0.5274, 0.2372, 0.5543, 0.2415, 0.6338, 0.2468, 0.6473, 0.2523, 0.7167, 0.2902, 0.7204, 0.2919, 0.7204, -0.04427, 0.5, 0.1288, 0.5, 0.214, 0.7534, 0.3061, 0.8392, 0.1797, 0.8392, -0.1375, 0.7204, -0.04427, 0.7204, 0.2919, 0.8392, 0.8066, 0.7204, 0.8853, 0.7204, 0.9557, 0.8392, 0.8625, 0.8392, 0.5013, 0.7204, 0.5013, 0.7204, 0.8853, 0.8392, 0.8066, 0.0, 0.0, 0.0, 0.0, 0.0, 0.0, 0.0, 0.0, 0.0, 0.0, 0.0, 0.0, 0.0, 0.0, 0.0, 0.0, 0.0, 0.0, 0.0, 0.0, 0.0, 0.0, 0.0, 0.0, 0.0, 0.0, 0.0, 0.0, 0.0, 0.0, 0.0, 0.0, 0.0, 0.0, 0.0, 0.0, 0.9927, 0.6581, 0.9927, 0.5038, 0.8352, 0.5038, 0.8352, 0.6581, 0.9927, 0.5038, 0.9927, 0.6581, 0.8352, 0.6581, 0.8352, 0.5038, 0.7161, 0.7735, 0.5618, 0.8759, 0.5618, 0.944, 0.7161, 0.8228, 0.5618, 0.1759, 0.4194, 0.08142, 0.4194, 0.1321, 0.5618, 0.244, 0.9927, 0.3614, 0.9927, 0.5038, 0.8352, 0.5038, 0.8352, 0.3614, 0.9927, 0.8321, 0.9927, 0.7814, 0.8352, 0.7814, 0.8352, 0.8321, 0.9927, 0.7735, 0.9927, 0.8228, 0.8352, 0.8228, 0.8352, 0.7735, 0.9927, 0.5038, 0.9927, 0.3614, 0.8352, 0.3614, 0.8352, 0.5038, 0.7469, 0.8964, 0.9842, 0.8964, 0.9842, 0.8464, 0.7469, 0.8464, 0.4767, 0.1167, 0.4767, 0.259, 0.7051, 0.259, 0.7051, 0.1167, 0.1845, 0.259, 0.1845, 0.1167, 0.2219, 0.1167, 0.2219, 0.259, 0.7051, 0.8964, 0.4767, 0.8964, 0.4767, 0.8464, 0.7051, 0.8464, 0.1845, 0.1167, 0.1845, 0.259, 0.2219, 0.259, 0.2219, 0.1167, 0.7469, 0.8964, 0.7051, 0.8964, 0.7051, 0.8464, 0.7469, 0.8464, 0.7051, 0.1167, 0.7051, 0.259, 0.7469, 0.259, 0.7469, 0.1167, 0.4767, 0.8964, 0.7051, 0.8964, 0.7051, 0.8464, 0.4767, 0.8464, -0.001298, 0.1167, -0.001298, 0.259, 0.236, 0.259, 0.236, 0.1167, 0.236, 0.8964, -0.001298, 0.8964, -0.001298, 0.8464, 0.236, 0.8464, 0.7051, 0.8964, 0.7469, 0.8964, 0.7469, 0.8464, 0.7051, 0.8464, 0.4767, 0.8464, 0.7051, 0.8464, 0.7469, 0.8464, 0.2219, 0.1167, 0.236, 0.8464, 0.7469, 0.8464, 0.7051, 0.8464, 0.2219, 0.259, 0.7469, 0.8964, 0.9842, 0.8964, 0.9842, 0.8464, 0.7469, 0.8464, 0.4767, 0.1167, 0.4767, 0.259, 0.7051, 0.259, 0.7051, 0.1167, 0.1845, 0.259, 0.1845, 0.1167, 0.2219, 0.1167, 0.2219, 0.259, 0.7051, 0.8964, 0.4767, 0.8964, 0.4767, 0.8464, 0.7051, 0.8464, 0.1845, 0.1167, 0.1845, 0.259, 0.2219, 0.259, 0.2219, 0.1167, 0.7469, 0.8964, 0.7051, 0.8964, 0.7051, 0.8464, 0.7469, 0.8464, 0.7051, 0.1167, 0.7051, 0.259, 0.7469, 0.259, 0.7469, 0.1167, 0.4767, 0.8964, 0.7051, 0.8964, 0.7051, 0.8464, 0.4767, 0.8464, -0.001298, 0.1167, -0.001298, 0.259, 0.236, 0.259, 0.236, 0.1167, 0.236, 0.8964, -0.001298, 0.8964, -0.001298, 0.8464, 0.236, 0.8464, 0.7051, 0.8964, 0.7469, 0.8964, 0.7469, 0.8464, 0.7051, 0.8464, 0.4767, 0.8464, 0.7051, 0.8464, 0.7469, 0.8464, 0.2219, 0.1167, 0.236, 0.8464, 0.7469, 0.8464, 0.7051, 0.8464, 0.2219, 0.259, 0.7469, 0.8964, 0.9842, 0.8964, 0.9842, 0.8464, 0.7469, 0.8464, 0.4767, 0.1167, 0.4767, 0.259, 0.7051, 0.259, 0.7051, 0.1167, 0.1845, 0.259, 0.1845, 0.1167, 0.2219, 0.1167, 0.2219, 0.259, 0.7051, 0.8964, 0.4767, 0.8964, 0.4767, 0.8464, 0.7051, 0.8464, 0.1845, 0.1167, 0.1845, 0.259, 0.2219, 0.259, 0.2219, 0.1167, 0.7469, 0.8964, 0.7051, 0.8964, 0.7051, 0.8464, 0.7469, 0.8464, 0.7051, 0.1167, 0.7051, 0.259, 0.7469, 0.259, 0.7469, 0.1167, 0.4767, 0.8964, 0.7051, 0.8964, 0.7051, 0.8464, 0.4767, 0.8464, -0.001298, 0.1167, -0.001298, 0.259, 0.236, 0.259, 0.236, 0.1167, 0.236, 0.8964, -0.001298, 0.8964, -0.001298, 0.8464, 0.236, 0.8464, 0.7051, 0.8964, 0.7469, 0.8964, 0.7469, 0.8464, 0.7051, 0.8464, 0.4767, 0.8464, 0.7051, 0.8464, 0.7469, 0.8464, 0.2219, 0.1167, 0.236, 0.8464, 0.7469, 0.8464, 0.7051, 0.8464, 0.2219, 0.259, 0.7469, 0.8964, 0.9842, 0.8964, 0.9842, 0.8464, 0.7469, 0.8464, 0.4767, 0.06546, 0.4767, 0.1709, 0.7051, 0.1709, 0.7051, 0.06546, 0.7051, 0.8964, 0.4767, 0.8964, 0.4767, 0.8464, 0.7051, 0.8464, 0.1845, 0.1709, 0.1845, 0.06546, 0.2219, 0.06546, 0.2219, 0.1709, 0.1845, 0.06546, 0.1845, 0.1709, 0.2219, 0.1709, 0.2219, 0.06546, 0.7469, 0.8964, 0.7051, 0.8964, 0.7051, 0.8464, 0.7469, 0.8464, 0.7051, 0.06546, 0.7051, 0.1709, 0.7469, 0.1709, 0.7469, 0.06546, 0.4767, 0.8964, 0.7051, 0.8964, 0.7051, 0.8464, 0.4767, 0.8464, -0.001298, 0.06546, -0.001298, 0.1709, 0.236, 0.1709, 0.236, 0.06546, 0.236, 0.8964, -0.001298, 0.8964, -0.001298, 0.8464, 0.236, 0.8464, 0.7051, 0.8964, 0.7469, 0.8964, 0.7469, 0.8464, 0.7051, 0.8464, 0.8378, 0.7969, 0.7938, 0.7983, 0.7768, 0.8023, 0.7424, 0.8144, 0.7249, 0.814, 0.7204, 0.8144, 0.7204, 0.5013, 0.8392, 0.5013, 0.8392, 0.797, 0.1725, 0.7913, 0.1135, 0.7965, 0.1095, 0.797, 0.1095, 0.5013, 0.2485, 0.5013, 0.2485, 0.7919, 0.2485, 0.7204, 0.2485, 0.8392, 0.1095, 0.8392, 0.1095, 0.7204, 0.6837, -0.1828, 0.6576, -0.1889, 0.6163, -0.1772, 0.6031, -0.1753, 0.5575, -0.1809, 0.5383, -0.1797, 0.5, -0.1683, 0.5, -0.4987, 0.7204, -0.4987, 0.7204, -0.1856, 0.407, 0.7933, 0.4014, 0.7933, 0.2485, 0.7919, 0.2485, 0.5013, 0.407, 0.5013, 0.407, 0.7933, 0.2485, 0.5, 0.2485, 0.7204, 0.1095, 0.7204, 0.1095, 0.5, 0.407, 0.7204, 0.407, 0.8392, 0.2485, 0.8392, 0.2485, 0.7204, 0.4862, 0.8358, 0.475, 0.8375, 0.4277, 0.8291, 0.3969, 0.8308, 0.3625, 0.8376, 0.3365, 0.8393, 0.2965, 0.8449, 0.2965, 0.5013, 0.5, 0.5013, 0.5, 0.8317, 0.407, 0.7933, 0.407, 0.5013, 0.5022, 0.5013, 0.5022, 0.7883, 0.2485, 0.2965, 0.2485, 0.5, 0.1095, 0.5, 0.1095, 0.2965, 0.407, 0.5, 0.407, 0.7204, 0.2485, 0.7204, 0.2485, 0.5, 0.5022, 0.7204, 0.5022, 0.8392, 0.407, 0.8392, 0.407, 0.7204, 0.1608, 0.5013, 0.2965, 0.5013, 0.2965, 0.8449, 0.2936, 0.8453, 0.2691, 0.8476, 0.2414, 0.8495, 0.2264, 0.8499, 0.226, 0.8498, 0.1608, 0.8066, 0.6316, 0.7805, 0.5684, 0.7848, 0.5022, 0.7883, 0.5022, 0.5013, 0.6639, 0.5013, 0.6639, 0.7783, 0.2485, 0.1608, 0.2485, 0.2965, 0.1095, 0.2965, 0.1095, 0.1608, 0.407, 0.2965, 0.407, 0.5, 0.2485, 0.5, 0.2485, 0.2965, 0.5022, 0.5, 0.5022, 0.7204, 0.407, 0.7204, 0.407, 0.5, 0.6639, 0.7204, 0.6639, 0.8392, 0.5022, 0.8392, 0.5022, 0.7204, 0.1772, 0.8427, 0.164, 0.844, 0.1608, 0.8448, 0.1608, 0.8066, 0.226, 0.8498, 0.6639, 0.7783, 0.6639, 0.5013, 0.7393, 0.5013, 0.7393, 0.7731, 0.1095, 0.1608, 0.1095, 0.1608, 0.2485, 0.1608, 0.2485, 0.1608, 0.407, 0.1608, 0.407, 0.2965, 0.2485, 0.2965, 0.2485, 0.1608, 0.5022, 0.2965, 0.5022, 0.5, 0.407, 0.5, 0.407, 0.2965, 0.6639, 0.5, 0.6639, 0.7204, 0.5022, 0.7204, 0.5022, 0.5, 0.7393, 0.7204, 0.7393, 0.8392, 0.6639, 0.8392, 0.6639, 0.7204, 0.1095, 0.1608, 0.1095, 0.1608, 0.1095, 0.1608, 0.1095, 0.1608, 0.1095, 0.1608, 0.1095, 0.1608, 0.1095, 0.1608, 0.1095, 0.1608, 0.8594, 0.7678, 0.8073, 0.7684, 0.7393, 0.7731, 0.7393, 0.5013, 0.8902, 0.5013, 0.8902, 0.7669, 0.407, 0.5013, 0.2485, 0.5013, 0.2485, 0.8066, 0.407, 0.8066, 0.5022, 0.1608, 0.5022, 0.2965, 0.407, 0.2965, 0.407, 0.1608, 0.6639, 0.2965, 0.6639, 0.5, 0.5022, 0.5, 0.5022, 0.2965, 0.7393, 0.5, 0.7393, 0.7204, 0.6639, 0.7204, 0.6639, 0.5, 0.8902, 0.7204, 0.8902, 0.8392, 0.7393, 0.8392, 0.7393, 0.7204, 0.1095, 0.1608, 0.1095, 0.1608, 0.1095, 0.1608, 0.1095, 0.1608, 0.1095, 0.1608, 0.1095, 0.1608, 0.2485, 0.1608, 0.2485, 0.1608, 0.1095, 0.1608, 0.1095, 0.1608, 0.1095, 0.1608, 0.8902, 0.7669, 0.8902, 0.5013, 0.9506, 0.5013, 0.9506, 0.7652, 0.2485, 0.1608, 0.2485, 0.1608, 0.2485, 0.1608, 0.2485, 0.1608, 0.2485, 0.1608, 0.2485, 0.1608, 0.2485, 0.1608, 0.2485, 0.1608, 0.5022, 0.5013, 0.407, 0.5013, 0.407, 0.8066, 0.5022, 0.8066, 0.3064, 0.8431, 0.3913, 0.844, 0.407, 0.843, 0.407, 0.8066, 0.2485, 0.8066, 0.2485, 0.843, 0.6639, 0.1608, 0.6639, 0.2965, 0.5022, 0.2965, 0.5022, 0.1608, 0.7393, 0.2965, 0.7393, 0.5, 0.6639, 0.5, 0.6639, 0.2965, 0.8902, 0.5, 0.8902, 0.7204, 0.7393, 0.7204, 0.7393, 0.5, 0.9506, 0.7204, 0.9506, 0.8392, 0.8902, 0.8392, 0.8902, 0.7204, 0.1095, 0.1608, 0.1095, 0.1608, 0.1095, 0.1608, 0.1095, 0.1608, 1.006, 0.7636, 0.9506, 0.7652, 0.9506, 0.5013, 1.041, 0.5013, 1.041, 0.764, 0.2485, 0.1608, 0.2485, 0.1608, 0.2485, 0.1608, 0.2485, 0.1608, 0.2485, 0.1608, 0.2485, 0.1608, 0.2485, 0.1608, 0.2485, 0.1608, 0.6639, 0.5013, 0.5022, 0.5013, 0.5022, 0.8066, 0.6639, 0.8066, 0.2485, 0.1608, 0.2485, 0.1608, 0.2485, 0.1608, 0.7393, 0.1608, 0.7393, 0.2965, 0.6639, 0.2965, 0.6639, 0.1608, 0.8902, 0.2965, 0.8902, 0.5, 0.7393, 0.5, 0.7393, 0.2965, 0.9506, 0.5, 0.9506, 0.7204, 0.8902, 0.7204, 0.8902, 0.5, 1.041, 0.7204, 1.041, 0.8392, 0.9506, 0.8392, 0.9506, 0.7204, 0.1095, 0.1608, 0.1095, 0.1608, 0.1095, 0.1608, 0.09973, 0.7629, 0.06042, 0.7642, 0.04113, 0.764, 0.04113, 0.5013, 0.1336, 0.5013, 0.1336, 0.7631, 0.2485, 0.1608, 0.2485, 0.1608, 0.2485, 0.1608, 0.7393, 0.5013, 0.6639, 0.5013, 0.6639, 0.8066, 0.7393, 0.8066, 0.5879, 0.8394, 0.6391, 0.8378, 0.6447, 0.8377, 0.6639, 0.8372, 0.6639, 0.8066, 0.5022, 0.8066, 0.5022, 0.841, 0.8902, 0.1608, 0.8902, 0.2965, 0.7393, 0.2965, 0.7393, 0.1608, 0.9506, 0.2965, 0.9506, 0.5, 0.8902, 0.5, 0.8902, 0.2965, 1.041, 0.5, 1.041, 0.7204, 0.9506, 0.7204, 0.9506, 0.5, 0.1336, 0.7204, 0.1336, 0.8392, 0.04113, 0.8392, 0.04113, 0.7204, 0.1336, 0.7631, 0.1336, 0.5013, 0.2742, 0.5013, 0.2742, 0.7636, 0.8902, 0.5013, 0.7393, 0.5013, 0.7393, 0.8066, 0.8902, 0.8066, 0.9506, 0.1608, 0.9506, 0.2965, 0.8902, 0.2965, 0.8902, 0.1608, 1.041, 0.2965, 1.041, 0.5, 0.9506, 0.5, 0.9506, 0.2965, 0.1336, 0.5, 0.1336, 0.7204, 0.04113, 0.7204, 0.04113, 0.5, 0.2742, 0.7204, 0.2742, 0.8392, 0.1336, 0.8392, 0.1336, 0.7204, 0.3108, 0.7638, 0.2742, 0.7636, 0.2742, 0.5013, 0.3304, 0.5013, 0.3304, 0.7628, 0.9506, 0.5013, 0.8902, 0.5013, 0.8902, 0.8066, 0.9506, 0.8066, 0.8278, 0.8283, 0.8851, 0.8259, 0.8902, 0.8253, 0.8902, 0.8066, 0.7393, 0.8066, 0.7393, 0.8332, 1.041, 0.1608, 1.041, 0.2965, 0.9506, 0.2965, 0.9506, 0.1608, 0.1336, 0.2965, 0.1336, 0.5, 0.04113, 0.5, 0.04113, 0.2965, 0.2742, 0.5, 0.2742, 0.7204, 0.1336, 0.7204, 0.1336, 0.5, 0.3304, 0.7204, 0.3304, 0.8392, 0.2742, 0.8392, 0.2742, 0.7204, 0.3682, 0.761, 0.3304, 0.7628, 0.3304, 0.5013, 0.4822, 0.5013, 0.4822, 0.7569, 0.04113, 0.5013, -0.04942, 0.5013, -0.04942, 0.8066, 0.04113, 0.8066, 0.1336, 0.1608, 0.1336, 0.2965, 0.04113, 0.2965, 0.04113, 0.1608, 0.2742, 0.2965, 0.2742, 0.5, 0.1336, 0.5, 0.1336, 0.2965, 0.3304, 0.5, 0.3304, 0.7204, 0.2742, 0.7204, 0.2742, 0.5, 0.4822, 0.7204, 0.4822, 0.8392, 0.3304, 0.8392, 0.3304, 0.7204, 0.5067, 0.756, 0.4822, 0.7569, 0.4822, 0.5013, 0.5353, 0.5013, 0.5353, 0.7532, 0.04113, 0.807, 0.04113, 0.8066, -0.04942, 0.8066, -0.04942, 0.818, 0.2742, 0.1608, 0.2742, 0.2965, 0.1336, 0.2965, 0.1336, 0.1608, 0.3304, 0.2965, 0.3304, 0.5, 0.2742, 0.5, 0.2742, 0.2965, 0.4822, 0.5, 0.4822, 0.7204, 0.3304, 0.7204, 0.3304, 0.5, 0.5353, 0.7204, 0.5353, 0.8392, 0.4822, 0.8392, 0.4822, 0.7204, 0.6573, 0.7415, 0.5353, 0.7532, 0.5353, 0.5013, 0.6858, 0.5013, 0.6858, 0.7372, 0.2742, 0.5013, 0.1336, 0.5013, 0.1336, 0.8066, 0.2742, 0.8066, 0.3304, 0.1608, 0.3304, 0.2965, 0.2742, 0.2965, 0.2742, 0.1608, 0.4822, 0.2965, 0.4822, 0.5, 0.3304, 0.5, 0.3304, 0.2965, 0.5353, 0.5, 0.5353, 0.7204, 0.4822, 0.7204, 0.4822, 0.5, 0.6858, 0.7204, 0.6858, 0.8392, 0.5353, 0.8392, 0.5353, 0.7204, 0.7113, 0.7334, 0.6858, 0.7372, 0.6858, 0.5013, 0.746, 0.5013, 0.746, 0.7303, 0.3304, 0.5013, 0.2742, 0.5013, 0.2742, 0.8066, 0.3304, 0.8066, 0.14, 0.8101, 0.2742, 0.8131, 0.2742, 0.8066, 0.1336, 0.8066, 0.1336, 0.8099, 0.4822, 0.1608, 0.4822, 0.2965, 0.3304, 0.2965, 0.3304, 0.1608, 0.5353, 0.2965, 0.5353, 0.5, 0.4822, 0.5, 0.4822, 0.2965, 0.6858, 0.5, 0.6858, 0.7204, 0.5353, 0.7204, 0.5353, 0.5, 0.746, 0.7204, 0.746, 0.8392, 0.6858, 0.8392, 0.6858, 0.7204, 0.746, 0.7303, 0.746, 0.5013, 0.8364, 0.5013, 0.8364, 0.7223, 0.3722, 0.7972, 0.4536, 0.784, 0.4822, 0.7847, 0.4822, 0.5013, 0.3304, 0.5013, 0.3304, 0.8066, 0.3423, 0.8066, 0.5353, 0.1608, 0.5353, 0.2965, 0.4822, 0.2965, 0.4822, 0.1608, 0.6858, 0.2965, 0.6858, 0.5, 0.5353, 0.5, 0.5353, 0.2965, 0.746, 0.5, 0.746, 0.7204, 0.6858, 0.7204, 0.6858, 0.5, 0.8364, 0.7204, 0.8364, 0.8392, 0.746, 0.8392, 0.746, 0.7204, 0.9346, 0.7163, 0.874, 0.719, 0.8364, 0.7223, 0.8364, 0.5013, 0.9418, 0.5013, 0.9418, 0.7169, 0.3423, 0.8066, 0.3304, 0.8066, 0.3304, 0.8103, 0.5353, 0.7858, 0.5353, 0.5013, 0.4822, 0.5013, 0.4822, 0.7847, 0.6858, 0.1608, 0.6858, 0.2965, 0.5353, 0.2965, 0.5353, 0.1608, 0.746, 0.2965, 0.746, 0.5, 0.6858, 0.5, 0.6858, 0.2965, 0.8364, 0.5, 0.8364, 0.7204, 0.746, 0.7204, 0.746, 0.5, 0.9418, 0.7204, 0.9418, 0.8392, 0.8364, 0.8392, 0.8364, 0.7204, 1.057, 0.7259, 0.9418, 0.7169, 0.9418, 0.5013, 1.103, 0.5013, 1.103, 0.7243, 0.5992, 0.7872, 0.6814, 0.7874, 0.6858, 0.7871, 0.6858, 0.5013, 0.5353, 0.5013, 0.5353, 0.7858, 0.746, 0.1608, 0.746, 0.2965, 0.6858, 0.2965, 0.6858, 0.1608, 0.8364, 0.2965, 0.8364, 0.5, 0.746, 0.5, 0.746, 0.2965, 0.9418, 0.5, 0.9418, 0.7204, 0.8364, 0.7204, 0.8364, 0.5, 1.103, 0.7204, 1.103, 0.8392, 0.9418, 0.8392, 0.9418, 0.7204, 0.1509, 0.7226, 0.1031, 0.7243, 0.1031, 0.5013, 0.1676, 0.5013, 0.1676, 0.7216, 0.746, 0.7836, 0.746, 0.5013, 0.6858, 0.5013, 0.6858, 0.7871, 0.8364, 0.1608, 0.8364, 0.2965, 0.746, 0.2965, 0.746, 0.1608, 0.9418, 0.2965, 0.9418, 0.5, 0.8364, 0.5, 0.8364, 0.2965, 1.103, 0.5, 1.103, 0.7204, 0.9418, 0.7204, 0.9418, 0.5, 0.1676, 0.7204, 0.1676, 0.8392, 0.1031, 0.8392, 0.1031, 0.7204, 0.3191, 0.712, 0.1676, 0.7216, 0.1676, 0.5013, 0.3418, 0.5013, 0.3418, 0.7123, 0.8364, 0.7783, 0.8364, 0.5013, 0.746, 0.5013, 0.746, 0.7836, 0.9418, 0.1608, 0.9418, 0.2965, 0.8364, 0.2965, 0.8364, 0.1608, 1.103, 0.2965, 1.103, 0.5, 0.9418, 0.5, 0.9418, 0.2965, 0.1676, 0.5, 0.1676, 0.7204, 0.1031, 0.7204, 0.1031, 0.5, 0.3418, 0.7204, 0.3418, 0.8392, 0.1676, 0.8392, 0.1676, 0.7204, 0.3704, 0.7126, 0.3418, 0.7123, 0.3418, 0.5013, 0.4027, 0.5013, 0.4027, 0.7102, 0.8364, 0.1608, 0.8364, 0.1608, 0.8364, 0.1608, 0.8364, 0.1608, 0.8364, 0.1608, 0.8364, 0.1608, 0.9418, 0.1608, 0.9418, 0.1608, 1.103, 0.1608, 1.103, 0.2965, 0.9418, 0.2965, 0.9418, 0.1608, 0.1676, 0.2965, 0.1676, 0.5, 0.1031, 0.5, 0.1031, 0.2965, 0.3418, 0.5, 0.3418, 0.7204, 0.1676, 0.7204, 0.1676, 0.5, 0.4027, 0.7204, 0.4027, 0.8392, 0.3418, 0.8392, 0.3418, 0.7204, 0.484, 0.7042, 0.4027, 0.7102, 0.4027, 0.5013, 0.5755, 0.5013, 0.5755, 0.6997, 0.8364, 0.1608, 0.8364, 0.1608, 0.8364, 0.1608, 0.9418, 0.1608, 0.9418, 0.1608, 0.9418, 0.1608, 0.9418, 0.1608, -0.05432, 0.7721, 0.07576, 0.7659, 0.1031, 0.7647, 0.1031, 0.5013, -0.05822, 0.5013, -0.05822, 0.7723, 0.1676, 0.1608, 0.1676, 0.2965, 0.1031, 0.2965, 0.1031, 0.1608, 0.3418, 0.2965, 0.3418, 0.5, 0.1676, 0.5, 0.1676, 0.2965, 0.4027, 0.5, 0.4027, 0.7204, 0.3418, 0.7204, 0.3418, 0.5, 0.5755, 0.7204, 0.5755, 0.8392, 0.4027, 0.8392, 0.4027, 0.7204, 0.6007, 0.6985, 0.5755, 0.6997, 0.5755, 0.5013, 0.6359, 0.5013, 0.6359, 0.6956, 0.9418, 0.1608, 0.9418, 0.1608, 0.9418, 0.1608, 0.1665, 0.762, 0.1676, 0.7621, 0.1676, 0.5013, 0.1031, 0.5013, 0.1031, 0.7647, 0.3418, 0.1608, 0.3418, 0.2965, 0.1676, 0.2965, 0.1676, 0.1608, 0.4027, 0.2965, 0.4027, 0.5, 0.3418, 0.5, 0.3418, 0.2965, 0.5755, 0.5, 0.5755, 0.7204, 0.4027, 0.7204, 0.4027, 0.5, 0.6359, 0.7204, 0.6359, 0.8392, 0.5755, 0.8392, 0.5755, 0.7204, 0.644, 0.6949, 0.6359, 0.6956, 0.6359, 0.5013, 0.7482, 0.5013, 0.7482, 0.6973, 0.1825, 0.7629, 0.3418, 0.7673, 0.3418, 0.5013, 0.1676, 0.5013, 0.1676, 0.7621, 0.4027, 0.1608, 0.4027, 0.2965, 0.3418, 0.2965, 0.3418, 0.1608, 0.5755, 0.2965, 0.5755, 0.5, 0.4027, 0.5, 0.4027, 0.2965, 0.6359, 0.5, 0.6359, 0.7204, 0.5755, 0.7204, 0.5755, 0.5, 0.7482, 0.7204, 0.7482, 0.8392, 0.6359, 0.8392, 0.6359, 0.7204, 0.849, 0.6997, 0.7482, 0.6973, 0.7482, 0.5013, 0.8905, 0.5013, 0.8905, 0.6992, 0.3784, 0.7683, 0.3966, 0.7662, 0.4027, 0.7651, 0.4027, 0.5013, 0.3418, 0.5013, 0.3418, 0.7673, 0.5755, 0.1608, 0.5755, 0.2965, 0.4027, 0.2965, 0.4027, 0.1608, 0.6359, 0.2965, 0.6359, 0.5, 0.5755, 0.5, 0.5755, 0.2965, 0.7482, 0.5, 0.7482, 0.7204, 0.6359, 0.7204, 0.6359, 0.5, 0.8905, 0.7204, 0.8905, 0.8392, 0.7482, 0.8392, 0.7482, 0.7204, 0.5755, 0.7338, 0.5755, 0.5013, 0.4027, 0.5013, 0.4027, 0.7651, 0.6359, 0.1608, 0.6359, 0.2965, 0.5755, 0.2965, 0.5755, 0.1608, 0.7482, 0.2965, 0.7482, 0.5, 0.6359, 0.5, 0.6359, 0.2965, 0.8905, 0.5, 0.8905, 0.7204, 0.7482, 0.7204, 0.7482, 0.5, 0.5846, 0.7321, 0.6359, 0.7307, 0.6359, 0.5013, 0.5755, 0.5013, 0.5755, 0.7338, 0.7482, 0.1608, 0.7482, 0.2965, 0.6359, 0.2965, 0.6359, 0.1608, 0.8905, 0.2965, 0.8905, 0.5, 0.7482, 0.5, 0.7482, 0.2965, 0.6443, 0.7305, 0.7482, 0.7326, 0.7482, 0.5013, 0.6359, 0.5013, 0.6359, 0.7307, 0.8905, 0.1608, 0.8905, 0.2965, 0.7482, 0.2965, 0.7482, 0.1608, 0.0, 0.0, 0.0, 0.0, 0.0, 0.0, 0.0, 0.0, 0.0, 0.0, 0.0, 0.0, 0.0, 0.0, 0.0, 0.0, 0.0, 0.0, 0.0, 0.0, 0.0, 0.0, 0.0, 0.0, 0.0, 0.0, 0.0, 0.0, 0.0, 0.0, 0.0, 0.0, 0.0, 0.0, 0.0, 0.0, 0.0, 0.0, 0.0, 0.0, 0.0, 0.0, 0.0, 0.0, 0.0, 0.0, 0.0, 0.0, 0.0, 0.0, 0.0, 0.0, 0.0, 0.0, 0.0, 0.0, 0.0, 0.0, 0.0, 0.0, 0.0, 0.0, 0.0, 0.0, 0.0, 0.0, 0.0, 0.0, 0.0, 0.0, 0.0, 0.0, 0.0, 0.0, 0.0, 0.0, 0.0, 0.0, 0.0, 0.0, 0.0, 0.0, 0.0, 0.0, 0.0, 0.0, 0.0, 0.0, 0.0, 0.0, 0.0, 0.0, 0.0, 0.0, 0.0, 0.0, 0.0, 0.0, 0.0, 0.0, 0.0, 0.0, 0.0, 0.0, 0.0, 0.0, 0.0, 0.0, 0.0, 0.0, 0.0, 0.0, 0.0, 0.0, 0.0, 0.0, 0.0, 0.0, 0.0, 0.0, 0.0, 0.0, 0.0, 0.0, 0.0, 0.0, 0.0, 0.0, 0.0, 0.0, 0.0, 0.0, 0.7167, 0.2902, 0.7204, 0.2919, 0.7204, 0.2919, 0.7167, 0.2902, 0.7204, 0.2919, 0.7534, 0.3061, 0.7534, 0.3061, 0.7204, 0.2919, 0.0, 0.0, 0.0, 0.0, 0.0, 0.0, 0.0, 0.0, 0.0, 0.0, 0.0, 0.0, 0.0, 0.0, 0.0, 0.0, 0.0, 0.0, 0.0, 0.0, 0.0, 0.0, 0.0, 0.0, 0.0, 0.0, 0.0, 0.0, 0.0, 0.0, 0.0, 0.0, 0.0, 0.0, 0.0, 0.0, 0.0, 0.0, 0.0, 0.0, 0.0, 0.0, 0.0, 0.0, 0.0, 0.0, 0.0, 0.0, 0.1608, 0.5013, 0.1608, 0.8066, 0.1608, 0.8066, 0.1608, 0.5013, 0.2965, 0.5013, 0.1608, 0.5013, 0.1608, 0.5013, 0.2965, 0.5013, 0.2965, 0.8966, 0.2965, 0.5013, 0.2965, 0.5013, 0.2965, 0.8966, 0.1608, 0.8066, 0.1608, 0.8625, 0.1608, 0.8625, 0.1608, 0.8066, 0.2965, 0.969, 0.2965, 0.8966, 0.2965, 0.8966, 0.2965, 0.969, 0.1608, -0.1375, 0.1608, 0.1078, 0.1608, 0.1078, 0.1608, -0.1375, 0.1936, 0.1149, 0.2548, 0.1564, 0.2548, 0.1564, 0.1936, 0.1149, 0.1805, 0.1108, 0.1936, 0.1149, 0.1936, 0.1149, 0.1805, 0.1108, 0.1608, 0.1078, 0.1805, 0.1108, 0.1805, 0.1108, 0.1608, 0.1078, 0.5, 0.1288, 0.2965, -0.03096, 0.2965, -0.03096, 0.5, 0.1288, 0.4685, 0.1874, 0.5, 0.214, 0.5, 0.214, 0.4685, 0.1874, 0.4414, 0.1797, 0.4685, 0.1874, 0.4685, 0.1874, 0.4414, 0.1797, 0.3764, 0.1669, 0.4414, 0.1797, 0.4414, 0.1797, 0.3764, 0.1669, 0.353, 0.1605, 0.3764, 0.1669, 0.3764, 0.1669, 0.353, 0.1605, 0.7204, -0.04427, 0.5, 0.1288, 0.5, 0.1288, 0.7204, -0.04427, 0.5543, 0.2415, 0.6338, 0.2468, 0.6338, 0.2468, 0.5543, 0.2415, 0.5274, 0.2372, 0.5543, 0.2415, 0.5543, 0.2415, 0.5274, 0.2372, 0.5, 0.214, 0.5274, 0.2372, 0.5274, 0.2372, 0.5, 0.214, 0.8392, 0.1797, 0.8392, -0.1375, 0.8392, -0.1375, 0.8392, 0.1797, 0.7534, 0.3061, 0.8392, 0.1797, 0.8392, 0.1797, 0.7534, 0.3061, 0.7204, 0.8853, 0.7204, 0.9557, 0.7204, 0.9557, 0.7204, 0.8853, 0.8392, 0.8625, 0.8392, 0.8066, 0.8392, 0.8066, 0.8392, 0.8625, 0.7204, 0.5013, 0.7204, 0.8853, 0.7204, 0.8853, 0.7204, 0.5013, 0.8392, 0.5013, 0.7204, 0.5013, 0.7204, 0.5013, 0.8392, 0.5013, 0.8392, 0.8066, 0.8392, 0.5013, 0.8392, 0.5013, 0.8392, 0.8066, 0.8352, 0.5038, 0.8352, 0.3614, 0.8352, 0.3614, 0.8352, 0.5038, 0.8352, 0.3614, 0.8352, 0.5038, 0.8352, 0.5038, 0.8352, 0.3614, 0.8352, 0.7814, 0.8352, 0.8321, 0.8352, 0.8321, 0.8352, 0.7814, 0.8352, 0.6581, 0.8352, 0.5038, 0.8352, 0.5038, 0.8352, 0.6581, 0.8352, 0.5038, 0.8352, 0.6581, 0.8352, 0.6581, 0.8352, 0.5038, 0.8352, 0.8228, 0.8352, 0.7735, 0.8352, 0.7735, 0.8352, 0.8228, 0.2219, 0.1709, 0.2219, 0.06546, 0.2219, 0.06546, 0.2219, 0.1709, 0.4767, 0.8464, 0.7051, 0.8464, 0.7051, 0.8464, 0.4767, 0.8464, 0.2219, 0.06546, 0.2219, 0.1709, 0.2219, 0.1709, 0.2219, 0.06546, 0.7051, 0.8464, 0.4767, 0.8464, 0.4767, 0.8464, 0.7051, 0.8464, 0.7051, 0.8464, 0.7469, 0.8464, 0.7469, 0.8464, 0.7051, 0.8464, 0.7469, 0.8464, 0.7051, 0.8464, 0.7051, 0.8464, 0.7469, 0.8464, -0.001298, 0.8464, 0.236, 0.8464, 0.236, 0.8464, -0.001298, 0.8464, 0.9842, 0.8464, 0.7469, 0.8464, 0.7469, 0.8464, 0.9842, 0.8464, 0.0, 0.0, 0.0, 0.0, 0.0, 0.0, 0.0, 0.0, 0.0, 0.0, 0.0, 0.0, 0.0, 0.0, 0.0, 0.0, 0.746, 0.7836, 0.8364, 0.7783, 0.8364, 0.7783, 0.746, 0.7836, 0.0, 0.0, 0.0, 0.0, 0.0, 0.0, 0.0, 0.0, 0.0, 0.0, 0.0, 0.0, 0.0, 0.0, 0.0, 0.0, 0.0, 0.0, 0.0, 0.0, 0.0, 0.0, 0.0, 0.0, 0.0, 0.0, 0.0, 0.0, 0.0, 0.0, 0.0, 0.0, 0.0, 0.0, 0.0, 0.0, 0.0, 0.0, 0.0, 0.0, 0.0, 0.0, 0.0, 0.0, 0.0, 0.0, 0.0, 0.0, -0.04942, 0.818, 0.04113, 0.807, 0.04113, 0.807, -0.04942, 0.818, 0.0, 0.0, 0.0, 0.0, 0.0, 0.0, 0.0, 0.0, 0.0, 0.0, 0.0, 0.0, 0.0, 0.0, 0.0, 0.0, 0.0, 0.0, 0.0, 0.0, 0.0, 0.0, 0.0, 0.0, 0.0, 0.0, 0.0, 0.0, 0.0, 0.0, 0.0, 0.0, 0.0, 0.0, 0.0, 0.0, 0.0, 0.0, 0.0, 0.0, 0.0, 0.0, 0.0, 0.0, 0.0, 0.0, 0.0, 0.0, 0.0, 0.0, 0.0, 0.0, 0.0, 0.0, 0.0, 0.0, 0.0, 0.0, 0.0, 0.0, 0.0, 0.0, 0.0, 0.0, 0.0, 0.0, 0.0, 0.0, 0.0, 0.0, 0.0, 0.0, 0.0, 0.0, 0.0, 0.0, 0.0, 0.0, 0.0, 0.0, 0.7249, 0.814, 0.7204, 0.8144, 0.7204, 0.8144, 0.7249, 0.814, 0.7424, 0.8144, 0.7249, 0.814, 0.7249, 0.814, 0.7424, 0.8144, 0.7768, 0.8023, 0.7424, 0.8144, 0.7424, 0.8144, 0.7768, 0.8023, 0.7938, 0.7983, 0.7768, 0.8023, 0.7768, 0.8023, 0.7938, 0.7983, 0.8378, 0.7969, 0.7938, 0.7983, 0.7938, 0.7983, 0.8378, 0.7969, 0.1725, 0.7913, 0.1135, 0.7965, 0.1135, 0.7965, 0.1725, 0.7913, 0.2485, 0.7919, 0.1725, 0.7913, 0.1725, 0.7913, 0.2485, 0.7919, 0.5383, -0.1797, 0.5, -0.1683, 0.5, -0.1683, 0.5383, -0.1797, 0.5575, -0.1809, 0.5383, -0.1797, 0.5383, -0.1797, 0.5575, -0.1809, 0.6031, -0.1753, 0.5575, -0.1809, 0.5575, -0.1809, 0.6031, -0.1753, 0.6576, -0.1889, 0.6163, -0.1772, 0.6163, -0.1772, 0.6576, -0.1889, 0.6837, -0.1828, 0.6576, -0.1889, 0.6576, -0.1889, 0.6837, -0.1828, 0.7204, -0.1856, 0.6837, -0.1828, 0.6837, -0.1828, 0.7204, -0.1856, 0.4014, 0.7933, 0.2485, 0.7919, 0.2485, 0.7919, 0.4014, 0.7933, 0.407, 0.7933, 0.407, 0.7933, 0.407, 0.7933, 0.407, 0.7933, 0.3365, 0.8393, 0.2965, 0.8449, 0.2965, 0.8449, 0.3365, 0.8393, 0.3625, 0.8376, 0.3365, 0.8393, 0.3365, 0.8393, 0.3625, 0.8376, 0.3969, 0.8308, 0.3625, 0.8376, 0.3625, 0.8376, 0.3969, 0.8308, 0.4277, 0.8291, 0.3969, 0.8308, 0.3969, 0.8308, 0.4277, 0.8291, 0.475, 0.8375, 0.4277, 0.8291, 0.4277, 0.8291, 0.475, 0.8375, 0.4862, 0.8358, 0.475, 0.8375, 0.475, 0.8375, 0.4862, 0.8358, 0.5, 0.8317, 0.4862, 0.8358, 0.4862, 0.8358, 0.5, 0.8317, 0.5022, 0.7883, 0.407, 0.7933, 0.407, 0.7933, 0.5022, 0.7883, 0.2264, 0.8499, 0.226, 0.8498, 0.226, 0.8498, 0.2264, 0.8499, 0.2414, 0.8495, 0.2264, 0.8499, 0.2264, 0.8499, 0.2414, 0.8495, 0.2691, 0.8476, 0.2414, 0.8495, 0.2414, 0.8495, 0.2691, 0.8476, 0.2936, 0.8453, 0.2691, 0.8476, 0.2691, 0.8476, 0.2936, 0.8453, 0.2965, 0.8449, 0.2936, 0.8453, 0.2936, 0.8453, 0.2965, 0.8449, 0.5684, 0.7848, 0.5022, 0.7883, 0.5022, 0.7883, 0.5684, 0.7848, 0.6316, 0.7805, 0.5684, 0.7848, 0.5684, 0.7848, 0.6316, 0.7805, 0.6639, 0.7783, 0.6316, 0.7805, 0.6316, 0.7805, 0.6639, 0.7783, 0.164, 0.844, 0.1608, 0.8448, 0.1608, 0.8448, 0.164, 0.844, 0.1772, 0.8427, 0.164, 0.844, 0.164, 0.844, 0.1772, 0.8427, 0.226, 0.8498, 0.1772, 0.8427, 0.1772, 0.8427, 0.226, 0.8498, 0.7393, 0.7731, 0.6639, 0.7783, 0.6639, 0.7783, 0.7393, 0.7731, 0.8073, 0.7684, 0.7393, 0.7731, 0.7393, 0.7731, 0.8073, 0.7684, 0.8594, 0.7678, 0.8073, 0.7684, 0.8073, 0.7684, 0.8594, 0.7678, 0.8902, 0.7669, 0.8594, 0.7678, 0.8594, 0.7678, 0.8902, 0.7669, 0.1095, 0.1608, 0.1095, 0.1608, 0.1095, 0.1608, 0.1095, 0.1608, 0.1095, 0.1608, 0.2485, 0.1608, 0.2485, 0.1608, 0.1095, 0.1608, 0.9506, 0.7652, 0.8902, 0.7669, 0.8902, 0.7669, 0.9506, 0.7652, 0.2485, 0.1608, 0.2485, 0.1608, 0.2485, 0.1608, 0.2485, 0.1608, 0.407, 0.8066, 0.5022, 0.8066, 0.5022, 0.8066, 0.407, 0.8066, 0.407, 0.843, 0.407, 0.8066, 0.407, 0.8066, 0.407, 0.843, 0.3913, 0.844, 0.407, 0.843, 0.407, 0.843, 0.3913, 0.844, 0.2485, 0.843, 0.3064, 0.8431, 0.3064, 0.8431, 0.2485, 0.843, 1.006, 0.7636, 0.9506, 0.7652, 0.9506, 0.7652, 1.006, 0.7636, 0.2485, 0.1608, 0.2485, 0.1608, 0.2485, 0.1608, 0.2485, 0.1608, 0.1095, 0.1608, 0.1095, 0.1608, 0.1095, 0.1608, 0.1095, 0.1608, 0.1336, 0.7631, 0.09973, 0.7629, 0.09973, 0.7629, 0.1336, 0.7631, 0.6639, 0.8066, 0.7393, 0.8066, 0.7393, 0.8066, 0.6639, 0.8066, 0.5022, 0.8066, 0.5022, 0.841, 0.5022, 0.841, 0.5022, 0.8066, 0.6639, 0.8372, 0.6639, 0.8066, 0.6639, 0.8066, 0.6639, 0.8372, 0.6447, 0.8377, 0.6639, 0.8372, 0.6639, 0.8372, 0.6447, 0.8377, 0.5022, 0.841, 0.5879, 0.8394, 0.5879, 0.8394, 0.5022, 0.841, 0.2742, 0.7636, 0.1336, 0.7631, 0.1336, 0.7631, 0.2742, 0.7636, 0.3108, 0.7638, 0.2742, 0.7636, 0.2742, 0.7636, 0.3108, 0.7638, 0.3304, 0.7628, 0.3108, 0.7638, 0.3108, 0.7638, 0.3304, 0.7628, 0.8902, 0.8066, 0.9506, 0.8066, 0.9506, 0.8066, 0.8902, 0.8066, 0.7393, 0.8066, 0.7393, 0.8332, 0.7393, 0.8332, 0.7393, 0.8066, 0.8902, 0.8253, 0.8902, 0.8066, 0.8902, 0.8066, 0.8902, 0.8253, 0.8851, 0.8259, 0.8902, 0.8253, 0.8902, 0.8253, 0.8851, 0.8259, 0.8278, 0.8283, 0.8851, 0.8259, 0.8851, 0.8259, 0.8278, 0.8283, 0.7393, 0.8332, 0.8278, 0.8283, 0.8278, 0.8283, 0.7393, 0.8332, 0.3682, 0.761, 0.3304, 0.7628, 0.3304, 0.7628, 0.3682, 0.761, 0.4822, 0.7569, 0.3682, 0.761, 0.3682, 0.761, 0.4822, 0.7569, 0.04113, 0.8066, 0.04113, 0.5013, 0.04113, 0.5013, 0.04113, 0.8066, 0.04113, 0.1608, 0.1336, 0.1608, 0.1336, 0.1608, 0.04113, 0.1608, 0.5067, 0.756, 0.4822, 0.7569, 0.4822, 0.7569, 0.5067, 0.756, 0.5353, 0.7532, 0.5067, 0.756, 0.5067, 0.756, 0.5353, 0.7532, -0.04942, 0.8066, -0.04942, 0.818, -0.04942, 0.818, -0.04942, 0.8066, 0.04113, 0.807, 0.04113, 0.8066, 0.04113, 0.8066, 0.04113, 0.807, 0.6573, 0.7415, 0.5353, 0.7532, 0.5353, 0.7532, 0.6573, 0.7415, 0.6858, 0.7372, 0.6573, 0.7415, 0.6573, 0.7415, 0.6858, 0.7372, 0.1336, 0.5013, 0.1336, 0.8066, 0.1336, 0.8066, 0.1336, 0.5013, 0.7113, 0.7334, 0.6858, 0.7372, 0.6858, 0.7372, 0.7113, 0.7334, 0.746, 0.7303, 0.7113, 0.7334, 0.7113, 0.7334, 0.746, 0.7303, 0.2742, 0.8066, 0.3304, 0.8066, 0.3304, 0.8066, 0.2742, 0.8066, 0.1336, 0.8066, 0.1336, 0.8099, 0.1336, 0.8099, 0.1336, 0.8066, 0.2742, 0.8131, 0.2742, 0.8066, 0.2742, 0.8066, 0.2742, 0.8131, 0.14, 0.8101, 0.2742, 0.8131, 0.2742, 0.8131, 0.14, 0.8101, 0.1336, 0.8099, 0.14, 0.8101, 0.14, 0.8101, 0.1336, 0.8099, 0.8364, 0.7223, 0.746, 0.7303, 0.746, 0.7303, 0.8364, 0.7223, 0.4536, 0.784, 0.4822, 0.7847, 0.4822, 0.7847, 0.4536, 0.784, 0.3722, 0.7972, 0.4536, 0.784, 0.4536, 0.784, 0.3722, 0.7972, 0.3423, 0.8066, 0.3722, 0.7972, 0.3722, 0.7972, 0.3423, 0.8066, 0.874, 0.719, 0.8364, 0.7223, 0.8364, 0.7223, 0.874, 0.719, 0.9346, 0.7163, 0.874, 0.719, 0.874, 0.719, 0.9346, 0.7163, 0.9418, 0.7169, 0.9346, 0.7163, 0.9346, 0.7163, 0.9418, 0.7169, 0.3304, 0.8066, 0.3304, 0.8103, 0.3304, 0.8103, 0.3304, 0.8066, 0.3304, 0.8103, 0.3423, 0.8066, 0.3423, 0.8066, 0.3304, 0.8103, 0.4822, 0.7847, 0.5353, 0.7858, 0.5353, 0.7858, 0.4822, 0.7847, 1.057, 0.7259, 0.9418, 0.7169, 0.9418, 0.7169, 1.057, 0.7259, 1.103, 0.7243, 1.057, 0.7259, 1.057, 0.7259, 1.103, 0.7243, 0.6814, 0.7874, 0.6858, 0.7871, 0.6858, 0.7871, 0.6814, 0.7874, 0.5992, 0.7872, 0.6814, 0.7874, 0.6814, 0.7874, 0.5992, 0.7872, 0.5353, 0.7858, 0.5992, 0.7872, 0.5992, 0.7872, 0.5353, 0.7858, 0.1509, 0.7226, 0.1031, 0.7243, 0.1031, 0.7243, 0.1509, 0.7226, 0.1676, 0.7216, 0.1509, 0.7226, 0.1509, 0.7226, 0.1676, 0.7216, 0.6858, 0.7871, 0.746, 0.7836, 0.746, 0.7836, 0.6858, 0.7871, 0.3191, 0.712, 0.1676, 0.7216, 0.1676, 0.7216, 0.3191, 0.712, 0.3418, 0.7123, 0.3191, 0.712, 0.3191, 0.712, 0.3418, 0.7123, 0.3704, 0.7126, 0.3418, 0.7123, 0.3418, 0.7123, 0.3704, 0.7126, 0.4027, 0.7102, 0.3704, 0.7126, 0.3704, 0.7126, 0.4027, 0.7102, 0.8364, 0.1608, 0.9418, 0.1608, 0.9418, 0.1608, 0.8364, 0.1608, 0.484, 0.7042, 0.4027, 0.7102, 0.4027, 0.7102, 0.484, 0.7042, 0.5755, 0.6997, 0.484, 0.7042, 0.484, 0.7042, 0.5755, 0.6997, 0.8364, 0.1608, 0.8364, 0.1608, 0.8364, 0.1608, 0.8364, 0.1608, 0.9418, 0.1608, 0.9418, 0.1608, 0.9418, 0.1608, 0.9418, 0.1608, -0.05432, 0.7721, 0.07576, 0.7659, 0.07576, 0.7659, -0.05432, 0.7721, 0.6007, 0.6985, 0.5755, 0.6997, 0.5755, 0.6997, 0.6007, 0.6985, 0.6359, 0.6956, 0.6007, 0.6985, 0.6007, 0.6985, 0.6359, 0.6956, 0.644, 0.6949, 0.6359, 0.6956, 0.6359, 0.6956, 0.644, 0.6949, 0.7482, 0.6973, 0.644, 0.6949, 0.644, 0.6949, 0.7482, 0.6973, 0.8905, 0.5013, 0.8905, 0.6992, 0.8905, 0.6992, 0.8905, 0.5013, 0.849, 0.6997, 0.7482, 0.6973, 0.7482, 0.6973, 0.849, 0.6997, 0.8905, 0.6992, 0.849, 0.6997, 0.849, 0.6997, 0.8905, 0.6992, 0.3966, 0.7662, 0.4027, 0.7651, 0.4027, 0.7651, 0.3966, 0.7662, 0.8905, 0.7204, 0.8905, 0.8392, 0.8905, 0.8392, 0.8905, 0.7204, 0.4027, 0.7651, 0.5755, 0.7338, 0.5755, 0.7338, 0.4027, 0.7651, 0.8905, 0.5, 0.8905, 0.7204, 0.8905, 0.7204, 0.8905, 0.5, 0.5846, 0.7321, 0.6359, 0.7307, 0.6359, 0.7307, 0.5846, 0.7321, 0.5755, 0.7338, 0.5846, 0.7321, 0.5846, 0.7321, 0.5755, 0.7338, 0.8905, 0.2965, 0.8905, 0.5, 0.8905, 0.5, 0.8905, 0.2965, 0.7482, 0.7326, 0.7482, 0.5013, 0.7482, 0.5013, 0.7482, 0.7326, 0.6443, 0.7305, 0.7482, 0.7326, 0.7482, 0.7326, 0.6443, 0.7305, 0.6359, 0.7307, 0.6443, 0.7305, 0.6443, 0.7305, 0.6359, 0.7307, 0.8905, 0.1608, 0.8905, 0.2965, 0.8905, 0.2965, 0.8905, 0.1608, 0.7482, 0.1608, 0.8905, 0.1608, 0.8905, 0.1608, 0.7482, 0.1608, 0.0, 0.0, 0.0, 0.0, 0.0, 0.0, 0.0, 0.0])
me_plane_002.materials.append(mat_greek_academy_wood)
me_plane_002.materials.append(mat_greek_academy_details3)
me_plane_002.use_remesh_preserve_volume = False
me_plane_002.use_remesh_preserve_attributes = False
me_plane_002.use_mirror_vertex_groups = False
me_plane_002.update()

# ---- objects
ob_academy = bpy.data.objects.new('academy', me_plane_002)

# ---- transforms, parenting, visibility, modifiers, constraints
ob_academy.location = (0.0, 0.0, 0.0)
ob_academy.rotation_euler = (1.571, 0.0, 0.0)
ob_academy.lock_scale = (False, False, True)
ob_academy.lineart.crease_threshold = 0.0

# ---- collection membership
col_collection_1.objects.link(ob_academy)

# ---- scene / render settings (as saved in the file)
scene.frame_start = 1; scene.frame_end = 250; scene.frame_set(1)
scene.render.engine = 'BLENDER_EEVEE_NEXT'
scene.render.resolution_percentage = 50
scene.render.dither_intensity = 0.0
scene.cycles.use_denoising = False
scene.cycles.samples = 10
scene.cycles.sampling_pattern = 'TABULATED_SOBOL'
scene.cycles.light_sampling_threshold = 0.0
scene.cycles.use_adaptive_sampling = False
scene.cycles.use_light_tree = False
scene.cycles.blur_glossy = 0.0
scene.cycles.pixel_filter_type = 'GAUSSIAN'
scene.cycles.sample_clamp_indirect = 0.0
scene.view_settings.view_transform = 'Standard'
bpy.context.view_layer.update()

# ---- added for rendering (the .blend has no active camera and no usable light): camera, sun
cam_auto = bpy.data.cameras.new('AutoCamera')
cam_auto.lens = 50.0
cam_auto.sensor_width = 36.0
cam_auto.clip_end = 1000.0
ob_auto_camera = bpy.data.objects.new('AutoCamera', cam_auto)
scene.collection.objects.link(ob_auto_camera)
ob_auto_camera.location = (7.92138, -9.33128, 8.27493)
ob_auto_camera.rotation_euler = (1.09748, -7.21219e-08, 0.694738)
scene.camera = ob_auto_camera
light_auto_sun = bpy.data.lights.new('AutoSun', 'SUN')
light_auto_sun.energy = 3.0
light_auto_sun.angle = 0.0523599
ob_auto_sun = bpy.data.objects.new('AutoSun', light_auto_sun)
scene.collection.objects.link(ob_auto_sun)
ob_auto_sun.rotation_euler = (0.872665, 0.174533, 0.523599)
bpy.context.view_layer.update()
